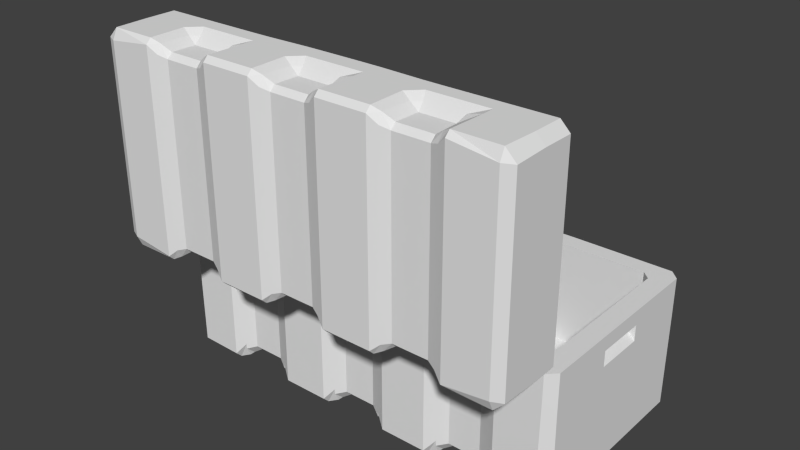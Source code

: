 # Source: Crate.blend  (saved by Blender 2.62.0; exported with 4.5.12 LTS)
import bpy
from mathutils import Matrix  # noqa: F401  (used for matrix-valued properties, if any)

bpy.ops.wm.read_factory_settings(use_empty=True)
scene = bpy.context.scene
scene.name = 'Scene'

# ---- collections
col_collection_1 = bpy.data.collections.new('Collection 1'); scene.collection.children.link(col_collection_1)

# ---- world
world_world = bpy.data.worlds.new('World'); scene.world = world_world
world_world.color = (0.05088, 0.05088, 0.05088)
world_world.use_sun_shadow = False
world_world.sun_shadow_jitter_overblur = 0.0
world_world.cycles.sampling_method = 'MANUAL'
world_world.cycles.sample_map_resolution = 256

# ---- meshes
me_cube_001 = bpy.data.meshes.new('Cube.001')
me_cube_001.from_pydata([(-1.529, 2.025, 0.113), (-1.498, 2.025, 0.1437), (-1.931, 2.025, 0.113), (-1.931, 2.025, 0.113), (-1.529, 2.025, -0.002268), (-1.931, 2.025, -0.002268), (-0.952, 2.025, 0.113), (-0.9213, 2.025, 0.1437), (-1.385, 2.025, 0.1437), (-1.354, 2.025, 0.113), (-0.952, 2.025, -0.002268), (-1.354, 2.025, -0.002268), (-0.3809, 2.025, 0.1077), (-0.3448, 2.025, 0.1437), (-0.8083, 2.025, 0.1437), (-0.7776, 2.025, 0.1111), (-0.3809, 2.025, -0.01838), (-0.7776, 2.025, -0.004224), (0.1957, 2.025, 0.1056), (0.2318, 2.025, 0.1437), (-0.2318, 2.025, 0.1437), (-0.1957, 2.025, 0.1056), (0.1957, 2.025, -0.02041), (-0.1957, 2.025, -0.02041), (0.7776, 2.025, 0.1111), (0.8083, 2.025, 0.1437), (0.3448, 2.025, 0.1437), (0.3809, 2.025, 0.1077), (0.7776, 2.025, -0.004224), (0.3809, 2.025, -0.01838), (1.354, 2.025, 0.113), (1.385, 2.025, 0.1437), (0.9213, 2.025, 0.1437), (0.952, 2.025, 0.113), (1.354, 2.025, -0.002268), (0.952, 2.025, -0.002268), (1.931, 2.025, 0.113), (1.931, 2.025, 0.113), (1.498, 2.025, 0.1437), (1.529, 2.025, 0.113), (1.931, 2.025, -0.002268), (1.529, 2.025, -0.002268), (-1.529, 0.025, -0.002268), (-1.931, 0.025, -0.002268), (-1.498, 0.025, 0.1437), (-1.529, 0.025, 0.113), (-1.931, 0.025, 0.113), (-1.931, 0.025, 0.113), (-0.952, 0.025, -0.002268), (-1.354, 0.025, -0.002268), (-0.9213, 0.025, 0.1437), (-0.9486, 0.025, 0.113), (-1.358, 0.025, 0.113), (-1.385, 0.025, 0.1437), (-0.3755, 0.025, -0.002268), (-0.7776, 0.025, -0.002268), (-0.3448, 0.025, 0.1437), (-0.3755, 0.025, 0.113), (-0.7776, 0.025, 0.113), (-0.8083, 0.025, 0.1437), (0.201, 0.025, -0.002268), (-0.201, 0.025, -0.002268), (0.2318, 0.025, 0.1437), (0.2045, 0.025, 0.113), (-0.2045, 0.025, 0.113), (-0.2318, 0.025, 0.1437), (0.7776, 0.025, -0.002268), (0.3755, 0.025, -0.002268), (0.8083, 0.025, 0.1437), (0.7776, 0.025, 0.113), (0.3755, 0.025, 0.113), (0.3448, 0.025, 0.1437), (1.354, 0.025, -0.002268), (0.952, 0.025, -0.002268), (1.385, 0.025, 0.1437), (1.358, 0.025, 0.113), (0.9486, 0.025, 0.113), (0.9213, 0.025, 0.1437), (1.931, 0.025, -0.002268), (1.529, 0.025, -0.002268), (1.931, 0.025, 0.113), (1.931, 0.025, 0.113), (1.529, 0.025, 0.113), (1.498, 0.025, 0.1437), (-2.018, 1.938, 0.113), (-2.018, 1.938, 0.113), (-2.018, 0.1122, 0.113), (-2.018, 0.1122, 0.113), (-2.018, 1.938, -0.002268), (-2.018, 0.1122, -0.002268), (2.018, 0.1122, 0.113), (2.018, 0.1122, 0.113), (2.018, 1.938, 0.113), (2.018, 1.938, 0.113), (2.018, 0.1122, -0.002268), (2.018, 1.938, -0.002268), (1.324, 0.1754, 0.5877), (0.9818, 0.1754, 0.5877), (0.9818, 1.875, 0.5877), (1.324, 1.875, 0.5877), (0.1713, 0.1754, 0.5877), (-0.1713, 0.1754, 0.5877), (-0.1713, 1.875, 0.5877), (0.1713, 1.875, 0.5877), (-0.9818, 0.1754, 0.5877), (-1.324, 0.1754, 0.5877), (-1.324, 1.875, 0.5877), (-0.9818, 1.875, 0.5877), (1.324, 0.1275, 0.5397), (1.316, 0.1275, 0.3044), (0.9903, 0.1275, 0.3044), (0.9818, 0.1275, 0.5397), (0.1713, 0.1275, 0.5397), (0.1628, 0.1275, 0.3044), (-0.1628, 0.1275, 0.3044), (-0.1713, 0.1275, 0.5397), (-0.9818, 0.1275, 0.5397), (-0.9903, 0.1275, 0.3044), (-1.316, 0.1275, 0.3044), (-1.324, 0.1275, 0.5397), (1.316, 1.923, 0.3044), (1.324, 1.923, 0.5397), (0.9818, 1.923, 0.5397), (0.9903, 1.923, 0.3044), (0.1628, 1.923, 0.3044), (0.1713, 1.923, 0.5397), (-0.1713, 1.923, 0.5397), (-0.1628, 1.923, 0.3044), (-0.9903, 1.923, 0.3044), (-0.9818, 1.923, 0.5397), (-1.324, 1.923, 0.5397), (-1.316, 1.923, 0.3044), (1.407, 0.1464, 0.6211), (1.407, 1.904, 0.6211), (1.407, 1.904, 0.6211), (1.407, 0.1464, 0.6211), (0.8993, 1.904, 0.6211), (0.8993, 0.1464, 0.6211), (0.8993, 0.1464, 0.6211), (0.8993, 1.904, 0.6211), (0.2538, 0.1464, 0.6211), (0.2538, 1.904, 0.6211), (0.2538, 1.904, 0.6211), (0.2538, 0.1464, 0.6211), (-0.2538, 1.904, 0.6211), (-0.2538, 0.1464, 0.6211), (-0.2538, 0.1464, 0.6211), (-0.2538, 1.904, 0.6211), (-0.8993, 0.1464, 0.6211), (-0.8993, 1.904, 0.6211), (-0.8993, 1.904, 0.6211), (-0.8993, 0.1464, 0.6211), (-1.407, 1.904, 0.6211), (-1.407, 0.1464, 0.6211), (-1.407, 0.1464, 0.6211), (-1.407, 1.904, 0.6211), (1.415, 0.06479, 0.574), (1.41, 0.07187, 0.2826), (0.8963, 0.07187, 0.2826), (0.8916, 0.06479, 0.574), (0.2615, 0.06479, 0.574), (0.2567, 0.07187, 0.2826), (-0.2567, 0.07187, 0.2826), (-0.2615, 0.06479, 0.574), (-0.8916, 0.06479, 0.574), (-0.8963, 0.07187, 0.2826), (-1.41, 0.07187, 0.2826), (-1.415, 0.06479, 0.574), (1.399, 1.962, 0.5591), (1.404, 1.969, 0.2866), (1.41, 1.978, 0.2826), (1.415, 1.985, 0.574), (0.8916, 1.985, 0.574), (0.8963, 1.978, 0.2826), (0.2567, 1.978, 0.2826), (0.2615, 1.985, 0.574), (-0.2615, 1.985, 0.574), (-0.2567, 1.978, 0.2826), (-0.8963, 1.978, 0.2826), (-0.8916, 1.985, 0.574), (-1.415, 1.985, 0.574), (-1.41, 1.978, 0.2826), (0.9655, 0.07624, 0.2241), (1.341, 0.07624, 0.2241), (1.341, 0.07624, 0.2241), (0.9655, 0.07624, 0.2241), (-0.1876, 0.07624, 0.2241), (0.1876, 0.07624, 0.2241), (0.1876, 0.07624, 0.2241), (-0.1876, 0.07624, 0.2241), (-0.9655, 0.07624, 0.2241), (-1.341, 0.07624, 0.2241), (1.341, 1.974, 0.2241), (0.9655, 1.974, 0.2241), (0.9655, 1.974, 0.2241), (1.341, 1.974, 0.2241), (0.1876, 1.974, 0.2241), (-0.1876, 1.974, 0.2241), (-0.1876, 1.974, 0.2241), (0.1876, 1.974, 0.2241), (-1.341, 1.974, 0.2241), (-1.341, 1.974, 0.2241), (-0.9655, 1.974, 0.2241), (-1.498, 2.025, 0.2567), (-1.489, 2.025, 0.6064), (-1.918, 2.025, 0.6079), (-1.931, 2.025, 0.2875), (-0.3448, 2.025, 0.2567), (-0.3362, 2.025, 0.6064), (-0.8168, 2.025, 0.6064), (-0.8083, 2.025, 0.2567), (0.8083, 2.025, 0.2567), (0.8168, 2.025, 0.6064), (0.3362, 2.025, 0.6064), (0.3448, 2.025, 0.2567), (1.931, 2.025, 0.2875), (1.918, 2.025, 0.6079), (1.489, 2.025, 0.6064), (1.498, 2.025, 0.2567), (-1.489, 0.025, 0.6064), (-1.498, 0.025, 0.2567), (-1.931, 0.025, 0.2875), (-1.918, 0.025, 0.6079), (-0.3362, 0.025, 0.6064), (-0.3448, 0.025, 0.2567), (-0.8083, 0.025, 0.2567), (-0.8168, 0.025, 0.6064), (0.8168, 0.025, 0.6064), (0.8083, 0.025, 0.2567), (0.3448, 0.025, 0.2567), (0.3362, 0.025, 0.6064), (1.918, 0.025, 0.6079), (1.931, 0.025, 0.2875), (1.498, 0.025, 0.2567), (1.489, 0.025, 0.6064), (-2.018, 1.938, 0.2875), (-2.018, 1.925, 0.6079), (-2.018, 0.125, 0.6079), (-2.018, 0.1122, 0.2875), (2.018, 0.1122, 0.2875), (2.018, 0.125, 0.6079), (2.018, 1.925, 0.6079), (2.018, 1.938, 0.2875), (-1.489, 0.07297, 0.6544), (-1.918, 0.125, 0.6544), (-1.918, 1.925, 0.6544), (-1.489, 1.977, 0.6544), (-0.3362, 0.07297, 0.6544), (-0.8168, 0.07297, 0.6544), (-0.8168, 1.977, 0.6544), (-0.3362, 1.977, 0.6544), (0.8168, 0.07297, 0.6544), (0.3362, 0.07297, 0.6544), (0.3362, 1.977, 0.6544), (0.8168, 1.977, 0.6544), (1.918, 0.125, 0.6544), (1.489, 0.07297, 0.6544), (1.489, 1.977, 0.6544), (1.918, 1.925, 0.6544), (1.838, 0.2284, -0.002423), (1.838, 1.822, -0.002423), (-1.838, 1.822, -0.002423), (-1.838, 0.2284, -0.002423), (1.759, 0.1523, -0.002423), (1.393, 0.1523, -0.002423), (1.234, 0.1523, -0.002423), (0.8673, 0.1523, -0.002423), (0.7084, 0.1523, -0.002423), (0.3421, 0.1523, -0.002423), (0.1831, 0.1523, -0.002423), (-0.1831, 0.1523, -0.002423), (-0.3421, 0.1523, -0.002423), (-0.7084, 0.1523, -0.002423), (-0.8673, 0.1523, -0.002423), (-1.234, 0.1523, -0.002423), (-1.393, 0.1523, -0.002423), (-1.759, 0.1523, -0.002423), (1.759, 1.898, -0.002423), (1.393, 1.898, -0.002423), (1.234, 1.898, -0.002423), (0.8673, 1.898, -0.002423), (0.7084, 1.898, -0.004245), (0.347, 1.898, -0.01742), (0.1783, 1.898, -0.01931), (-0.1783, 1.898, -0.01931), (-0.347, 1.898, -0.01742), (-0.7084, 1.898, -0.004245), (-0.8673, 1.898, -0.002423), (-1.234, 1.898, -0.002423), (-1.393, 1.898, -0.002423), (-1.759, 1.898, -0.002423), (-1.234, 1.898, 0.2252), (-1.393, 1.898, 0.2252), (-0.8673, 1.898, 0.2252), (-0.7084, 1.898, 0.2234), (-0.347, 1.898, 0.2102), (-0.1783, 1.898, 0.2083), (0.347, 1.898, 0.2102), (0.1783, 1.898, 0.2083), (0.8673, 1.898, 0.2252), (0.7084, 1.898, 0.2234), (1.393, 1.898, 0.2252), (1.234, 1.898, 0.2252), (-1.234, 0.1523, 0.2252), (-1.393, 0.1523, 0.2252), (-0.8673, 0.1523, 0.2252), (-0.7084, 0.1523, 0.2252), (-0.3421, 0.1523, 0.2252), (-0.1831, 0.1523, 0.2252), (0.3421, 0.1523, 0.2252), (0.1831, 0.1523, 0.2252), (0.7084, 0.1523, 0.2252), (0.8673, 0.1523, 0.2252), (1.393, 0.1523, 0.2252), (1.234, 0.1523, 0.2252), (-1.838, 1.822, 0.2252), (-1.759, 1.898, 0.2252), (-1.759, 0.1523, 0.2252), (-1.838, 0.2284, 0.2252), (1.759, 1.898, 0.2252), (1.838, 1.822, 0.2252), (1.759, 0.1523, 0.2252), (1.838, 0.2284, 0.2252), (1.354, -0.025, -0.002268), (1.359, -0.025, 0.06299), (-0.952, -0.025, -0.002268), (-1.354, -0.025, -0.002268), (-0.9476, -0.025, 0.06299), (-1.359, -0.025, 0.06299), (-0.201, -0.025, -0.002268), (-0.2055, -0.025, 0.06299), (0.201, -0.025, -0.002268), (0.2055, -0.025, 0.06299), (0.9476, -0.025, 0.06299), (0.952, -0.025, -0.002268), (-0.952, 0.025, -0.02535), (-1.354, 0.025, -0.02535), (0.201, 0.025, -0.02535), (-0.201, 0.025, -0.02535), (1.354, 0.025, -0.02535), (0.952, 0.025, -0.02535)], [(200, 201), (152, 155)], [(201, 203, 181), (210, 202, 178), (198, 207, 177), (214, 199, 174), (194, 211, 173), (218, 195, 170), (220, 191, 166), (190, 225, 165), (224, 189, 162), (188, 229, 161), (228, 185, 158), (184, 233, 157), (0, 9, 11, 4), (17, 10, 6, 15), (23, 16, 12, 21), (29, 22, 18, 27), (35, 28, 24, 33), (41, 34, 30, 39), (52, 45, 42, 49), (58, 51, 48, 55), (64, 57, 54, 61), (70, 63, 60, 67), (76, 69, 66, 73), (82, 75, 72, 79), (84, 3, 5, 88), (89, 43, 46, 87), (95, 40, 36, 93), (90, 81, 78, 94), (203, 201, 8, 1), (202, 210, 14, 7), (207, 198, 20, 13), (199, 214, 26, 19), (211, 194, 32, 25), (195, 218, 38, 31), (191, 220, 44, 53), (225, 190, 50, 59), (189, 224, 56, 65), (229, 188, 62, 71), (185, 228, 68, 77), (233, 184, 74, 83), (206, 2, 85, 235), (238, 86, 47, 221), (242, 92, 37, 215), (232, 80, 91, 239), (246, 155, 180, 204), (209, 179, 150, 249), (250, 147, 176, 208), (213, 175, 142, 253), (254, 139, 172, 212), (217, 171, 134, 257), (219, 167, 154, 243), (248, 151, 164, 226), (223, 163, 146, 247), (252, 143, 160, 230), (227, 159, 138, 251), (256, 135, 156, 234), (245, 205, 236), (244, 237, 222), (255, 231, 240), (258, 241, 216), (0, 4, 5, 3), (9, 0, 1, 8), (11, 9, 6, 10), (15, 6, 7, 14), (17, 15, 12, 16), (21, 12, 13, 20), (23, 21, 18, 22), (27, 18, 19, 26), (29, 27, 24, 28), (33, 24, 25, 32), (35, 33, 30, 34), (39, 30, 31, 38), (41, 39, 36, 40), (42, 45, 46, 43), (45, 52, 53, 44), (58, 55, 54, 57), (51, 58, 59, 50), (57, 64, 65, 56), (70, 67, 66, 69), (63, 70, 71, 62), (69, 76, 77, 68), (82, 79, 78, 81), (75, 82, 83, 74), (84, 88, 89, 87), (95, 93, 90, 94), (108, 96, 97, 111), (112, 100, 101, 115), (116, 104, 105, 119), (99, 121, 122, 98), (103, 125, 126, 102), (107, 129, 130, 106), (96, 132, 133, 99), (137, 97, 98, 136), (100, 140, 141, 103), (145, 101, 102, 144), (104, 148, 149, 107), (153, 105, 106, 152), (168, 133, 134, 171), (110, 182, 183, 109), (185, 77, 74, 184), (114, 186, 187, 113), (189, 65, 62, 188), (193, 123, 120, 192), (192, 169, 170, 195), (32, 194, 195, 31), (197, 127, 124, 196), (20, 198, 199, 19), (181, 203, 204, 180), (203, 1, 2, 206), (177, 207, 208, 176), (14, 210, 207, 13), (210, 178, 179, 209), (173, 211, 212, 172), (26, 214, 211, 25), (214, 174, 175, 213), (38, 218, 215, 37), (218, 170, 171, 217), (220, 166, 167, 219), (44, 220, 221, 47), (224, 162, 163, 223), (225, 59, 56, 224), (165, 225, 226, 164), (228, 158, 159, 227), (229, 71, 68, 228), (161, 229, 230, 160), (233, 83, 80, 232), (157, 233, 234, 156), (206, 235, 236, 205), (235, 85, 86, 238), (238, 221, 222, 237), (232, 239, 240, 231), (92, 242, 239, 91), (242, 215, 216, 241), (219, 243, 244, 222), (155, 246, 243, 154), (245, 236, 237, 244), (246, 204, 205, 245), (248, 226, 223, 247), (147, 250, 247, 146), (249, 150, 151, 248), (209, 249, 250, 208), (252, 230, 227, 251), (139, 254, 251, 138), (253, 142, 143, 252), (213, 253, 254, 212), (256, 234, 231, 255), (255, 240, 241, 258), (257, 134, 135, 256), (217, 257, 258, 216), (1, 0, 3, 2), (7, 6, 9, 8), (13, 12, 15, 14), (19, 18, 21, 20), (25, 24, 27, 26), (31, 30, 33, 32), (37, 36, 39, 38), (45, 44, 47, 46), (51, 50, 53, 52), (57, 56, 59, 58), (63, 62, 65, 64), (69, 68, 71, 70), (75, 74, 77, 76), (81, 80, 83, 82), (97, 96, 99, 98), (101, 100, 103, 102), (105, 104, 107, 106), (109, 108, 111, 110), (113, 112, 115, 114), (117, 116, 119, 118), (121, 120, 123, 122), (125, 124, 127, 126), (129, 128, 131, 130), (169, 168, 171, 170), (204, 203, 206, 205), (208, 207, 210, 209), (212, 211, 214, 213), (216, 215, 218, 217), (220, 219, 222, 221), (224, 223, 226, 225), (228, 227, 230, 229), (232, 231, 234, 233), (236, 235, 238, 237), (240, 239, 242, 241), (244, 243, 246, 245), (248, 247, 250, 249), (252, 251, 254, 253), (256, 255, 258, 257), (122, 123, 173, 172), (123, 194, 173), (98, 122, 172, 136), (120, 121, 171, 170), (99, 134, 171, 121), (120, 170, 192), (103, 142, 175, 125), (124, 125, 175, 174), (124, 174, 196, 199), (126, 127, 177, 176), (102, 126, 176, 147), (127, 197, 177), (107, 150, 179, 129), (7, 8, 201, 202), (128, 202, 201, 131), (128, 178, 202), (128, 129, 179, 178), (130, 131, 181, 180), (131, 201, 181), (106, 130, 180, 155), (104, 116, 164, 151), (116, 117, 165, 164), (50, 190, 191, 53), (117, 118, 191, 190), (117, 190, 165), (118, 166, 191), (118, 119, 167, 166), (105, 154, 167, 119), (114, 115, 163, 162), (114, 162, 186), (101, 146, 163, 115), (100, 112, 160, 143), (112, 113, 161, 160), (113, 187, 161), (110, 111, 159, 158), (97, 138, 159, 111), (110, 158, 182), (108, 109, 157, 156), (96, 108, 156, 135), (109, 184, 183, 157), (95, 94, 259, 260), (89, 88, 261, 262), (78, 79, 264, 263), (72, 73, 266, 265), (66, 67, 268, 267), (60, 61, 270, 269), (54, 55, 272, 271), (48, 49, 274, 273), (42, 43, 276, 275), (41, 40, 277, 278), (35, 34, 279, 280), (29, 28, 281, 282), (23, 22, 283, 284), (17, 16, 285, 286), (11, 10, 287, 288), (5, 4, 289, 290), (94, 78, 263, 259), (40, 95, 260, 277), (43, 89, 262, 276), (88, 5, 290, 261), (79, 72, 265, 264), (73, 66, 267, 266), (67, 60, 269, 268), (61, 54, 271, 270), (55, 48, 273, 272), (49, 42, 275, 274), (34, 41, 278, 279), (28, 35, 280, 281), (22, 29, 282, 283), (16, 23, 284, 285), (10, 17, 286, 287), (4, 11, 288, 289), (289, 288, 291, 292), (287, 286, 294, 293), (285, 284, 296, 295), (283, 282, 297, 298), (281, 280, 299, 300), (279, 278, 301, 302), (274, 275, 304, 303), (272, 273, 305, 306), (270, 271, 307, 308), (268, 269, 310, 309), (266, 267, 311, 312), (264, 265, 314, 313), (261, 290, 316, 315), (276, 262, 318, 317), (277, 260, 320, 319), (259, 263, 321, 322), (290, 289, 292, 316), (288, 287, 293, 291), (286, 285, 295, 294), (284, 283, 298, 296), (282, 281, 300, 297), (280, 279, 302, 299), (278, 277, 319, 301), (275, 276, 317, 304), (273, 274, 303, 305), (271, 272, 306, 307), (269, 270, 308, 310), (267, 268, 309, 311), (265, 266, 312, 314), (263, 264, 313, 321), (262, 261, 315, 318), (260, 259, 322, 320), (315, 316, 317, 318), (316, 292, 304, 317), (292, 291, 303, 304), (291, 293, 305, 303), (293, 294, 306, 305), (294, 295, 307, 306), (295, 296, 308, 307), (296, 298, 310, 308), (298, 297, 309, 310), (297, 300, 311, 309), (300, 299, 312, 311), (299, 302, 314, 312), (302, 301, 313, 314), (301, 319, 321, 313), (319, 320, 322, 321), (72, 75, 324, 323), (51, 52, 328, 327), (64, 61, 329, 330), (48, 51, 327, 325), (60, 63, 332, 331), (75, 76, 333, 324), (63, 64, 330, 332), (52, 49, 326, 328), (76, 73, 334, 333), (333, 334, 323, 324), (330, 329, 331, 332), (328, 326, 325, 327), (49, 48, 335, 336), (61, 60, 337, 338), (73, 72, 339, 340), (323, 334, 340, 339), (72, 323, 339), (73, 340, 334), (329, 338, 337, 331), (61, 338, 329), (60, 331, 337), (325, 326, 336, 335), (48, 325, 335), (49, 336, 326)])
_uv = me_cube_001.uv_layers.new(name='UVMap')
_uv.uv.foreach_set('vector', [0.7357, 0.4577, 0.7321, 0.4774, 0.7287, 0.4661, 0.732, 0.3943, 0.7357, 0.4125, 0.7286, 0.4042, 0.7356, 0.3187, 0.7319, 0.3385, 0.7286, 0.3272, 0.7319, 0.2554, 0.7356, 0.2735, 0.7285, 0.2653, 0.7355, 0.1798, 0.7318, 0.1995, 0.7284, 0.1882, 0.7317, 0.1164, 0.7355, 0.1346, 0.7284, 0.1264, 0.6348, 0.5382, 0.6306, 0.5186, 0.6381, 0.5262, 0.6279, 0.4798, 0.6299, 0.4669, 0.6344, 0.4731, 0.6266, 0.4189, 0.6224, 0.3993, 0.6298, 0.4069, 0.6197, 0.3605, 0.6217, 0.3476, 0.6262, 0.3538, 0.6184, 0.2996, 0.6142, 0.28, 0.6216, 0.2876, 0.6115, 0.2412, 0.6134, 0.2283, 0.6179, 0.2345, 0.7495, 0.481, 0.7495, 0.46, 0.7635, 0.4599, 0.7635, 0.4809, 0.7636, 0.3904, 0.7634, 0.4114, 0.7494, 0.4115, 0.7497, 0.3905, 0.7656, 0.3203, 0.7653, 0.3426, 0.75, 0.3427, 0.7503, 0.3204, 0.7652, 0.2508, 0.7655, 0.2731, 0.7502, 0.2732, 0.75, 0.2509, 0.7632, 0.182, 0.7635, 0.203, 0.7495, 0.2031, 0.7492, 0.1821, 0.7632, 0.1125, 0.7632, 0.1336, 0.7492, 0.1337, 0.7492, 0.1126, 0.6166, 0.5234, 0.6178, 0.541, 0.6039, 0.5408, 0.6027, 0.5227, 0.6124, 0.4633, 0.6136, 0.481, 0.5998, 0.4811, 0.5986, 0.463, 0.6083, 0.4041, 0.6095, 0.4217, 0.5957, 0.4215, 0.5945, 0.4034, 0.6042, 0.344, 0.6054, 0.3617, 0.5916, 0.3618, 0.5903, 0.3438, 0.6001, 0.2848, 0.6013, 0.3025, 0.5875, 0.3022, 0.5862, 0.2841, 0.596, 0.2247, 0.5972, 0.2424, 0.5834, 0.2425, 0.5821, 0.2245, 0.8243, 0.5406, 0.824, 0.5296, 0.838, 0.5296, 0.8383, 0.5406, 0.8388, 0.7621, 0.8385, 0.7723, 0.8245, 0.7723, 0.8248, 0.7622, 0.7627, 0.05227, 0.7631, 0.06411, 0.7491, 0.06419, 0.7487, 0.05235, 0.5939, 0.1686, 0.5931, 0.1832, 0.5792, 0.1829, 0.5801, 0.1683, 0.7321, 0.4774, 0.7357, 0.4577, 0.7458, 0.4637, 0.7458, 0.4773, 0.7357, 0.4125, 0.732, 0.3943, 0.7457, 0.3942, 0.7457, 0.4079, 0.7319, 0.3385, 0.7356, 0.3187, 0.7456, 0.3248, 0.7456, 0.3384, 0.7356, 0.2735, 0.7319, 0.2554, 0.7456, 0.2553, 0.7456, 0.2689, 0.7318, 0.1995, 0.7355, 0.1798, 0.7455, 0.1858, 0.7455, 0.1994, 0.7355, 0.1346, 0.7317, 0.1164, 0.7455, 0.1164, 0.7455, 0.13, 0.6306, 0.5186, 0.6348, 0.5382, 0.6213, 0.5379, 0.6204, 0.5263, 0.6299, 0.4669, 0.6279, 0.4798, 0.6171, 0.4783, 0.6163, 0.4666, 0.6224, 0.3993, 0.6266, 0.4189, 0.613, 0.4186, 0.6122, 0.407, 0.6217, 0.3476, 0.6197, 0.3605, 0.6089, 0.359, 0.6081, 0.3473, 0.6142, 0.28, 0.6184, 0.2996, 0.6048, 0.2993, 0.604, 0.2877, 0.6134, 0.2283, 0.6115, 0.2412, 0.6007, 0.2397, 0.5999, 0.228, 0.344, 0.5431, 0.3652, 0.5431, 0.3655, 0.5541, 0.3443, 0.5541, 0.3448, 0.7757, 0.366, 0.7756, 0.3657, 0.7858, 0.3445, 0.7859, 0.7275, 0.05248, 0.7487, 0.05235, 0.7491, 0.06419, 0.728, 0.06432, 0.614, 0.1836, 0.5931, 0.1832, 0.5939, 0.1686, 0.6149, 0.169, 0.7856, 0.2924, 0.7756, 0.3012, 0.7765, 0.2913, 0.7856, 0.2865, 0.633, 0.5831, 0.6396, 0.5838, 0.6426, 0.5949, 0.633, 0.5913, 0.4492, 0.5052, 0.4392, 0.5141, 0.4402, 0.5042, 0.4493, 0.4994, 0.6234, 0.5831, 0.63, 0.5838, 0.633, 0.5949, 0.6234, 0.5913, 0.694, 0.5354, 0.684, 0.5443, 0.6849, 0.5344, 0.694, 0.5296, 0.2906, 0.5807, 0.2964, 0.5776, 0.3051, 0.5852, 0.2952, 0.5876, 0.6768, 0.5383, 0.673, 0.5279, 0.6799, 0.522, 0.6833, 0.5353, 0.5069, 0.7366, 0.517, 0.7277, 0.516, 0.7377, 0.5069, 0.7425, 0.6685, 0.419, 0.6648, 0.4086, 0.6717, 0.4027, 0.6751, 0.416, 0.7517, 0.7668, 0.7617, 0.7579, 0.7608, 0.7678, 0.7517, 0.7726, 0.6603, 0.2997, 0.6565, 0.2893, 0.6635, 0.2834, 0.6669, 0.2967, 0.186, 0.7803, 0.196, 0.7714, 0.1951, 0.7813, 0.186, 0.7861, 0.8376, 0.2988, 0.8377, 0.2867, 0.8498, 0.2989, 0.837, 0.5174, 0.8491, 0.5175, 0.837, 0.5296, 0.134, 0.7738, 0.1339, 0.786, 0.1218, 0.7738, 0.1346, 0.5552, 0.1225, 0.5552, 0.1347, 0.5431, 0.7495, 0.481, 0.7635, 0.4809, 0.7635, 0.5294, 0.7495, 0.5294, 0.7495, 0.46, 0.7495, 0.481, 0.7458, 0.4773, 0.7458, 0.4637, 0.7635, 0.4599, 0.7495, 0.46, 0.7494, 0.4115, 0.7634, 0.4114, 0.7497, 0.3905, 0.7494, 0.4115, 0.7457, 0.4079, 0.7457, 0.3942, 0.7636, 0.3904, 0.7497, 0.3905, 0.75, 0.3427, 0.7653, 0.3426, 0.7503, 0.3204, 0.75, 0.3427, 0.7456, 0.3384, 0.7456, 0.3248, 0.7656, 0.3203, 0.7503, 0.3204, 0.7502, 0.2732, 0.7655, 0.2731, 0.75, 0.2509, 0.7502, 0.2732, 0.7456, 0.2689, 0.7456, 0.2553, 0.7652, 0.2508, 0.75, 0.2509, 0.7495, 0.2031, 0.7635, 0.203, 0.7492, 0.1821, 0.7495, 0.2031, 0.7455, 0.1994, 0.7455, 0.1858, 0.7632, 0.182, 0.7492, 0.1821, 0.7492, 0.1337, 0.7632, 0.1336, 0.7492, 0.1126, 0.7492, 0.1337, 0.7455, 0.13, 0.7455, 0.1164, 0.7632, 0.1125, 0.7492, 0.1126, 0.7491, 0.06419, 0.7631, 0.06411, 0.6039, 0.5408, 0.6178, 0.541, 0.6207, 0.5826, 0.6068, 0.5823, 0.6178, 0.541, 0.6166, 0.5234, 0.6204, 0.5263, 0.6213, 0.5379, 0.6124, 0.4633, 0.5986, 0.463, 0.5957, 0.4215, 0.6095, 0.4217, 0.6136, 0.481, 0.6124, 0.4633, 0.6163, 0.4666, 0.6171, 0.4783, 0.6095, 0.4217, 0.6083, 0.4041, 0.6122, 0.407, 0.613, 0.4186, 0.6042, 0.344, 0.5903, 0.3438, 0.5875, 0.3022, 0.6013, 0.3025, 0.6054, 0.3617, 0.6042, 0.344, 0.6081, 0.3473, 0.6089, 0.359, 0.6013, 0.3025, 0.6001, 0.2848, 0.604, 0.2877, 0.6048, 0.2993, 0.596, 0.2247, 0.5821, 0.2245, 0.5792, 0.1829, 0.5931, 0.1832, 0.5972, 0.2424, 0.596, 0.2247, 0.5999, 0.228, 0.6007, 0.2397, 0.8243, 0.5406, 0.8383, 0.5406, 0.8388, 0.7621, 0.8248, 0.7622, 0.6102, 0.05227, 0.624, 0.05257, 0.5939, 0.1686, 0.5801, 0.1683, 0.206, 0.7737, 0.2061, 0.7679, 0.2477, 0.768, 0.2477, 0.7739, 0.7717, 0.7603, 0.7717, 0.7544, 0.8134, 0.7546, 0.8133, 0.7604, 0.527, 0.7301, 0.527, 0.7242, 0.5686, 0.7244, 0.5686, 0.7302, 0.6908, 0.1353, 0.6969, 0.136, 0.6969, 0.1773, 0.6909, 0.1766, 0.691, 0.2742, 0.697, 0.2749, 0.6971, 0.3162, 0.691, 0.3155, 0.6911, 0.4132, 0.6971, 0.4139, 0.6972, 0.4552, 0.6911, 0.4545, 0.2061, 0.7679, 0.196, 0.7714, 0.1967, 0.558, 0.2067, 0.5616, 0.2577, 0.7716, 0.2477, 0.768, 0.2483, 0.5617, 0.2583, 0.5582, 0.7717, 0.7544, 0.7617, 0.7579, 0.7624, 0.5445, 0.7724, 0.5481, 0.8234, 0.7581, 0.8134, 0.7546, 0.814, 0.5482, 0.824, 0.5447, 0.527, 0.7242, 0.517, 0.7277, 0.5176, 0.5143, 0.5276, 0.5179, 0.5786, 0.7279, 0.5686, 0.7244, 0.5692, 0.518, 0.5792, 0.5145, 0.2996, 0.5764, 0.3051, 0.5852, 0.3051, 0.5852, 0.2964, 0.5776, 0.6245, 0.2744, 0.6142, 0.28, 0.6115, 0.2412, 0.6221, 0.2407, 0.6142, 0.28, 0.604, 0.2877, 0.6007, 0.2397, 0.6115, 0.2412, 0.6327, 0.3937, 0.6224, 0.3993, 0.6197, 0.3605, 0.6304, 0.36, 0.6224, 0.3993, 0.6122, 0.407, 0.6089, 0.359, 0.6197, 0.3605, 0.7355, 0.1798, 0.7255, 0.1761, 0.7255, 0.1369, 0.7355, 0.1346, 0.3672, 0.5563, 0.3662, 0.5486, 0.3672, 0.5478, 0.3672, 0.5563, 0.7455, 0.1858, 0.7355, 0.1798, 0.7355, 0.1346, 0.7455, 0.13, 0.7356, 0.3187, 0.7256, 0.315, 0.7256, 0.2758, 0.7356, 0.2735, 0.7456, 0.3248, 0.7356, 0.3187, 0.7356, 0.2735, 0.7456, 0.2689, 0.7287, 0.4661, 0.7321, 0.4774, 0.6896, 0.4766, 0.6934, 0.467, 0.7321, 0.4774, 0.7458, 0.4773, 0.7495, 0.5294, 0.7284, 0.5296, 0.7286, 0.3272, 0.7319, 0.3385, 0.6895, 0.3377, 0.6932, 0.3281, 0.7457, 0.3942, 0.732, 0.3943, 0.7319, 0.3385, 0.7456, 0.3384, 0.732, 0.3943, 0.7286, 0.4042, 0.6933, 0.404, 0.6896, 0.3956, 0.7284, 0.1882, 0.7318, 0.1995, 0.6894, 0.1988, 0.6931, 0.1891, 0.7456, 0.2553, 0.7319, 0.2554, 0.7318, 0.1995, 0.7455, 0.1994, 0.7319, 0.2554, 0.7285, 0.2653, 0.6932, 0.2651, 0.6894, 0.2567, 0.7455, 0.1164, 0.7317, 0.1164, 0.728, 0.06432, 0.7491, 0.06419, 0.7317, 0.1164, 0.7284, 0.1264, 0.6931, 0.1261, 0.6893, 0.1177, 0.6348, 0.5382, 0.6381, 0.5262, 0.673, 0.5279, 0.6768, 0.5383, 0.6213, 0.5379, 0.6348, 0.5382, 0.6416, 0.5831, 0.6207, 0.5826, 0.6266, 0.4189, 0.6298, 0.4069, 0.6648, 0.4086, 0.6685, 0.419, 0.6299, 0.4669, 0.6163, 0.4666, 0.613, 0.4186, 0.6266, 0.4189, 0.6344, 0.4731, 0.6299, 0.4669, 0.672, 0.4687, 0.6693, 0.4738, 0.6184, 0.2996, 0.6216, 0.2876, 0.6565, 0.2893, 0.6603, 0.2997, 0.6217, 0.3476, 0.6081, 0.3473, 0.6048, 0.2993, 0.6184, 0.2996, 0.6262, 0.3538, 0.6217, 0.3476, 0.6637, 0.3494, 0.661, 0.3545, 0.6134, 0.2283, 0.5999, 0.228, 0.5931, 0.1832, 0.614, 0.1836, 0.6179, 0.2345, 0.6134, 0.2283, 0.6555, 0.2301, 0.6528, 0.2352, 0.344, 0.5431, 0.3443, 0.5541, 0.3054, 0.5558, 0.3051, 0.5432, 0.3443, 0.5541, 0.3655, 0.5541, 0.366, 0.7756, 0.3448, 0.7757, 0.3448, 0.7757, 0.3445, 0.7859, 0.3056, 0.7859, 0.3059, 0.7743, 0.614, 0.1836, 0.6149, 0.169, 0.6535, 0.169, 0.6526, 0.1857, 0.624, 0.05257, 0.645, 0.05302, 0.6149, 0.169, 0.5939, 0.1686, 0.7275, 0.05248, 0.728, 0.06432, 0.6891, 0.0661, 0.6886, 0.05253, 0.7849, 0.5294, 0.7849, 0.5236, 0.837, 0.5174, 0.837, 0.5296, 0.7756, 0.3012, 0.7856, 0.2924, 0.7849, 0.5236, 0.7749, 0.5146, 0.8376, 0.2988, 0.8498, 0.2989, 0.8491, 0.5175, 0.837, 0.5174, 0.7856, 0.2924, 0.7856, 0.2865, 0.8377, 0.2867, 0.8376, 0.2988, 0.5069, 0.7366, 0.5069, 0.7425, 0.4485, 0.7423, 0.4485, 0.7365, 0.4392, 0.5141, 0.4492, 0.5052, 0.4485, 0.7365, 0.4386, 0.7275, 0.5076, 0.5054, 0.5176, 0.5143, 0.517, 0.7277, 0.5069, 0.7366, 0.6896, 0.3956, 0.6835, 0.3949, 0.6834, 0.337, 0.6895, 0.3377, 0.7517, 0.7668, 0.7517, 0.7726, 0.6933, 0.7725, 0.6933, 0.7667, 0.684, 0.5443, 0.694, 0.5354, 0.6933, 0.7667, 0.6833, 0.7577, 0.7524, 0.5356, 0.7624, 0.5445, 0.7617, 0.7579, 0.7517, 0.7668, 0.6894, 0.2567, 0.6834, 0.256, 0.6833, 0.1981, 0.6894, 0.1988, 0.186, 0.7803, 0.186, 0.7861, 0.1339, 0.786, 0.134, 0.7738, 0.134, 0.7738, 0.1218, 0.7738, 0.1225, 0.5552, 0.1346, 0.5552, 0.1867, 0.5491, 0.1967, 0.558, 0.196, 0.7714, 0.186, 0.7803, 0.1867, 0.5432, 0.1867, 0.5491, 0.1346, 0.5552, 0.1347, 0.5431, 0.7458, 0.4773, 0.7495, 0.481, 0.7495, 0.5294, 0.7495, 0.5294, 0.7457, 0.4079, 0.7494, 0.4115, 0.7495, 0.46, 0.7458, 0.4637, 0.7456, 0.3384, 0.75, 0.3427, 0.7497, 0.3905, 0.7457, 0.3942, 0.7456, 0.2689, 0.7502, 0.2732, 0.7503, 0.3204, 0.7456, 0.3248, 0.7455, 0.1994, 0.7495, 0.2031, 0.75, 0.2509, 0.7456, 0.2553, 0.7455, 0.13, 0.7492, 0.1337, 0.7492, 0.1821, 0.7455, 0.1858, 0.7491, 0.06419, 0.7491, 0.06419, 0.7492, 0.1126, 0.7455, 0.1164, 0.6178, 0.541, 0.6213, 0.5379, 0.6207, 0.5826, 0.6207, 0.5826, 0.6136, 0.481, 0.6171, 0.4783, 0.6204, 0.5263, 0.6166, 0.5234, 0.6095, 0.4217, 0.613, 0.4186, 0.6163, 0.4666, 0.6124, 0.4633, 0.6054, 0.3617, 0.6089, 0.359, 0.6122, 0.407, 0.6083, 0.4041, 0.6013, 0.3025, 0.6048, 0.2993, 0.6081, 0.3473, 0.6042, 0.344, 0.5972, 0.2424, 0.6007, 0.2397, 0.604, 0.2877, 0.6001, 0.2848, 0.5931, 0.1832, 0.5931, 0.1832, 0.5999, 0.228, 0.596, 0.2247, 0.2477, 0.768, 0.2061, 0.7679, 0.2067, 0.5616, 0.2483, 0.5617, 0.8134, 0.7546, 0.7717, 0.7544, 0.7724, 0.5481, 0.814, 0.5482, 0.5686, 0.7244, 0.527, 0.7242, 0.5276, 0.5179, 0.5692, 0.518, 0.6221, 0.2407, 0.6504, 0.2405, 0.6528, 0.2759, 0.6245, 0.2744, 0.6304, 0.36, 0.6586, 0.3598, 0.661, 0.3952, 0.6327, 0.3937, 0.6386, 0.4793, 0.6668, 0.4791, 0.6693, 0.5145, 0.6409, 0.513, 0.6969, 0.136, 0.7255, 0.1369, 0.7255, 0.1761, 0.6969, 0.1773, 0.697, 0.2749, 0.7256, 0.2758, 0.7256, 0.315, 0.6971, 0.3162, 0.6971, 0.4139, 0.7257, 0.4147, 0.7257, 0.454, 0.6972, 0.4552, 0.3051, 0.5438, 0.2996, 0.5764, 0.2964, 0.5776, 0.3041, 0.5431, 0.6896, 0.4766, 0.7321, 0.4774, 0.7284, 0.5296, 0.6895, 0.5283, 0.6895, 0.3377, 0.7319, 0.3385, 0.732, 0.3943, 0.6896, 0.3956, 0.6894, 0.1988, 0.7318, 0.1995, 0.7319, 0.2554, 0.6894, 0.2567, 0.6891, 0.0661, 0.728, 0.06432, 0.7317, 0.1164, 0.6893, 0.1177, 0.6348, 0.5382, 0.6768, 0.5383, 0.68, 0.5826, 0.6416, 0.5831, 0.6266, 0.4189, 0.6685, 0.419, 0.672, 0.4687, 0.6299, 0.4669, 0.6184, 0.2996, 0.6603, 0.2997, 0.6637, 0.3494, 0.6217, 0.3476, 0.614, 0.1836, 0.6526, 0.1857, 0.6555, 0.2301, 0.6134, 0.2283, 0.3054, 0.5558, 0.3443, 0.5541, 0.3448, 0.7757, 0.3059, 0.7743, 0.6535, 0.169, 0.6149, 0.169, 0.645, 0.05302, 0.6832, 0.05465, 0.837, 0.5174, 0.7849, 0.5236, 0.7856, 0.2924, 0.8376, 0.2988, 0.5069, 0.7366, 0.4485, 0.7365, 0.4492, 0.5052, 0.5076, 0.5054, 0.7517, 0.7668, 0.6933, 0.7667, 0.694, 0.5354, 0.7524, 0.5356, 0.186, 0.7803, 0.134, 0.7738, 0.1346, 0.5552, 0.1867, 0.5491, 0.6969, 0.1773, 0.7255, 0.1761, 0.7284, 0.1882, 0.6931, 0.1891, 0.7255, 0.1761, 0.7355, 0.1798, 0.7284, 0.1882, 0.2483, 0.5617, 0.2483, 0.5559, 0.2593, 0.5483, 0.2583, 0.5582, 0.7255, 0.1369, 0.6969, 0.136, 0.6931, 0.1261, 0.7284, 0.1264, 0.6034, 0.5998, 0.6005, 0.5895, 0.6081, 0.5831, 0.6081, 0.5964, 0.7255, 0.1369, 0.7284, 0.1264, 0.7355, 0.1346, 0.6186, 0.5998, 0.6158, 0.5895, 0.6234, 0.5831, 0.6234, 0.5964, 0.7256, 0.2758, 0.697, 0.2749, 0.6932, 0.2651, 0.7285, 0.2653, 0.7256, 0.2758, 0.7285, 0.2653, 0.7356, 0.2735, 0.7356, 0.2735, 0.6971, 0.3162, 0.7256, 0.315, 0.7286, 0.3272, 0.6932, 0.3281, 0.4292, 0.5176, 0.4292, 0.5118, 0.4402, 0.5042, 0.4392, 0.5141, 0.7256, 0.315, 0.7356, 0.3187, 0.7286, 0.3272, 0.611, 0.5998, 0.6081, 0.5895, 0.6158, 0.5831, 0.6158, 0.5964, 0.7457, 0.4079, 0.7458, 0.4637, 0.7357, 0.4577, 0.7357, 0.4125, 0.7257, 0.4147, 0.7357, 0.4125, 0.7357, 0.4577, 0.7257, 0.454, 0.7257, 0.4147, 0.7286, 0.4042, 0.7357, 0.4125, 0.7257, 0.4147, 0.6971, 0.4139, 0.6933, 0.404, 0.7286, 0.4042, 0.6972, 0.4552, 0.7257, 0.454, 0.7287, 0.4661, 0.6934, 0.467, 0.7257, 0.454, 0.7357, 0.4577, 0.7287, 0.4661, 0.7656, 0.3047, 0.7656, 0.2989, 0.7765, 0.2913, 0.7756, 0.3012, 0.527, 0.7242, 0.527, 0.7301, 0.516, 0.7377, 0.517, 0.7277, 0.5934, 0.6139, 0.5941, 0.5853, 0.6004, 0.5831, 0.6005, 0.6185, 0.6171, 0.4783, 0.6279, 0.4798, 0.6306, 0.5186, 0.6204, 0.5263, 0.6386, 0.4793, 0.6409, 0.513, 0.6306, 0.5186, 0.6279, 0.4798, 0.6386, 0.4793, 0.6279, 0.4798, 0.6344, 0.4731, 0.6409, 0.513, 0.6381, 0.5262, 0.6306, 0.5186, 0.6409, 0.513, 0.6693, 0.5145, 0.673, 0.5279, 0.6381, 0.5262, 0.6758, 0.5116, 0.6799, 0.522, 0.673, 0.5279, 0.6693, 0.5145, 0.6327, 0.3937, 0.661, 0.3952, 0.6648, 0.4086, 0.6298, 0.4069, 0.6327, 0.3937, 0.6298, 0.4069, 0.6224, 0.3993, 0.6676, 0.3923, 0.6717, 0.4027, 0.6648, 0.4086, 0.661, 0.3952, 0.7717, 0.7544, 0.7717, 0.7603, 0.7608, 0.7678, 0.7617, 0.7579, 0.5863, 0.6139, 0.587, 0.5853, 0.5934, 0.5831, 0.5934, 0.6185, 0.6304, 0.36, 0.6197, 0.3605, 0.6262, 0.3538, 0.6245, 0.2744, 0.6528, 0.2759, 0.6565, 0.2893, 0.6216, 0.2876, 0.6594, 0.273, 0.6635, 0.2834, 0.6565, 0.2893, 0.6528, 0.2759, 0.6245, 0.2744, 0.6216, 0.2876, 0.6142, 0.28, 0.5792, 0.6139, 0.5799, 0.5853, 0.5863, 0.5831, 0.5863, 0.6185, 0.2061, 0.7679, 0.206, 0.7737, 0.1951, 0.7813, 0.196, 0.7714, 0.2977, 0.5953, 0.3051, 0.5876, 0.3051, 0.5876, 0.3051, 0.5969, 0.3554, 0.5424, 0.1339, 0.5431, 0.1479, 0.5212, 0.3413, 0.5206, 0.1324, 0.05295, 0.3539, 0.05227, 0.3399, 0.07411, 0.1465, 0.0747, 0.1233, 0.5325, 0.1231, 0.4837, 0.1385, 0.4671, 0.1386, 0.5116, 0.123, 0.4625, 0.1229, 0.4137, 0.1383, 0.4033, 0.1385, 0.4478, 0.1228, 0.3925, 0.1227, 0.3437, 0.1381, 0.3395, 0.1383, 0.384, 0.1226, 0.3225, 0.1225, 0.2736, 0.1379, 0.2758, 0.1381, 0.3202, 0.1224, 0.2524, 0.1223, 0.2036, 0.1377, 0.212, 0.1379, 0.2565, 0.1222, 0.1824, 0.122, 0.1336, 0.1375, 0.1482, 0.1377, 0.1927, 0.122, 0.1124, 0.1218, 0.06358, 0.1373, 0.08438, 0.1375, 0.1289, 0.3658, 0.4829, 0.366, 0.5318, 0.3505, 0.511, 0.3503, 0.4665, 0.3656, 0.4129, 0.3658, 0.4618, 0.3503, 0.4472, 0.3501, 0.4027, 0.3655, 0.3436, 0.3656, 0.3917, 0.3501, 0.3834, 0.35, 0.3395, 0.3653, 0.2735, 0.3654, 0.3211, 0.35, 0.319, 0.3498, 0.2757, 0.365, 0.2029, 0.3652, 0.251, 0.3497, 0.2552, 0.3496, 0.2113, 0.3648, 0.1328, 0.3649, 0.1817, 0.3495, 0.192, 0.3493, 0.1475, 0.3645, 0.06283, 0.3647, 0.1117, 0.3493, 0.1282, 0.3492, 0.08373, 0.1339, 0.5431, 0.1233, 0.5325, 0.1386, 0.5116, 0.1479, 0.5212, 0.366, 0.5318, 0.3554, 0.5424, 0.3413, 0.5206, 0.3505, 0.511, 0.1218, 0.06358, 0.1324, 0.05295, 0.1465, 0.0747, 0.1373, 0.08438, 0.3539, 0.05227, 0.3645, 0.06283, 0.3492, 0.08373, 0.3399, 0.07411, 0.1231, 0.4837, 0.123, 0.4625, 0.1385, 0.4478, 0.1385, 0.4671, 0.1229, 0.4137, 0.1228, 0.3925, 0.1383, 0.384, 0.1383, 0.4033, 0.1227, 0.3437, 0.1226, 0.3225, 0.1381, 0.3202, 0.1381, 0.3395, 0.1225, 0.2736, 0.1224, 0.2524, 0.1379, 0.2565, 0.1379, 0.2758, 0.1223, 0.2036, 0.1222, 0.1824, 0.1377, 0.1927, 0.1377, 0.212, 0.122, 0.1336, 0.122, 0.1124, 0.1375, 0.1289, 0.1375, 0.1482, 0.3658, 0.4618, 0.3658, 0.4829, 0.3503, 0.4665, 0.3503, 0.4472, 0.3656, 0.3917, 0.3656, 0.4129, 0.3501, 0.4027, 0.3501, 0.3834, 0.3654, 0.3211, 0.3655, 0.3436, 0.35, 0.3395, 0.35, 0.319, 0.3652, 0.251, 0.3653, 0.2735, 0.3498, 0.2757, 0.3497, 0.2552, 0.3649, 0.1817, 0.365, 0.2029, 0.3496, 0.2113, 0.3495, 0.192, 0.3647, 0.1117, 0.3648, 0.1328, 0.3493, 0.1475, 0.3493, 0.1282, 0.3991, 0.8254, 0.3979, 0.8089, 0.4253, 0.8094, 0.4264, 0.8259, 0.3952, 0.771, 0.3938, 0.7546, 0.4211, 0.7551, 0.4225, 0.7715, 0.3895, 0.7172, 0.388, 0.6997, 0.4154, 0.7002, 0.4168, 0.7177, 0.3854, 0.6628, 0.3843, 0.6454, 0.4117, 0.6459, 0.4127, 0.6634, 0.3832, 0.608, 0.3822, 0.5916, 0.4096, 0.5921, 0.4106, 0.6085, 0.3795, 0.5537, 0.3783, 0.5373, 0.4057, 0.5378, 0.4069, 0.5542, 0.8777, 0.6471, 0.8777, 0.6662, 0.8501, 0.6664, 0.8501, 0.6473, 0.8777, 0.5838, 0.8777, 0.603, 0.8501, 0.6031, 0.8501, 0.584, 0.8776, 0.5205, 0.8776, 0.5397, 0.85, 0.5398, 0.85, 0.5207, 0.8776, 0.4572, 0.8776, 0.4764, 0.85, 0.4766, 0.8499, 0.4574, 0.8775, 0.3939, 0.8775, 0.4131, 0.8499, 0.4133, 0.8499, 0.3941, 0.8775, 0.3307, 0.8775, 0.3498, 0.8498, 0.35, 0.8498, 0.3308, 0.4012, 0.8763, 0.4018, 0.8633, 0.4292, 0.8638, 0.4285, 0.8768, 0.8778, 0.7104, 0.8782, 0.7211, 0.8506, 0.7213, 0.8502, 0.7106, 0.7934, 0.07461, 0.7932, 0.08349, 0.7656, 0.08357, 0.7658, 0.07469, 0.7936, 0.2768, 0.7939, 0.2864, 0.7662, 0.2865, 0.766, 0.2769, 0.4018, 0.8633, 0.3991, 0.8254, 0.4264, 0.8259, 0.4292, 0.8638, 0.3979, 0.8089, 0.3952, 0.771, 0.4225, 0.7715, 0.4253, 0.8094, 0.3938, 0.7546, 0.3895, 0.7172, 0.4168, 0.7177, 0.4211, 0.7551, 0.388, 0.6997, 0.3854, 0.6628, 0.4127, 0.6634, 0.4154, 0.7002, 0.3843, 0.6454, 0.3832, 0.608, 0.4106, 0.6085, 0.4117, 0.6459, 0.3822, 0.5916, 0.3795, 0.5537, 0.4069, 0.5542, 0.4096, 0.5921, 0.3783, 0.5373, 0.3756, 0.4994, 0.4029, 0.4999, 0.4057, 0.5378, 0.8777, 0.6662, 0.8778, 0.7104, 0.8502, 0.7106, 0.8501, 0.6664, 0.8777, 0.603, 0.8777, 0.6471, 0.8501, 0.6473, 0.8501, 0.6031, 0.8776, 0.5397, 0.8777, 0.5838, 0.8501, 0.584, 0.85, 0.5398, 0.8776, 0.4764, 0.8776, 0.5205, 0.85, 0.5207, 0.85, 0.4766, 0.8775, 0.4131, 0.8776, 0.4572, 0.8499, 0.4574, 0.8499, 0.4133, 0.8775, 0.3498, 0.8775, 0.3939, 0.8499, 0.3941, 0.8498, 0.35, 0.8774, 0.2865, 0.8775, 0.3307, 0.8498, 0.3308, 0.8498, 0.2867, 0.3752, 0.9777, 0.4012, 0.8763, 0.4285, 0.8768, 0.4026, 0.9782, 0.7932, 0.08349, 0.7936, 0.2768, 0.766, 0.2769, 0.7656, 0.08357, 0.5687, 0.4994, 0.578, 0.4898, 0.366, 0.4891, 0.3752, 0.4988, 0.578, 0.4898, 0.5781, 0.4453, 0.3661, 0.4446, 0.366, 0.4891, 0.5781, 0.4453, 0.5781, 0.426, 0.3662, 0.4253, 0.3661, 0.4446, 0.5781, 0.426, 0.5783, 0.3815, 0.3663, 0.3808, 0.3662, 0.4253, 0.5783, 0.3815, 0.5783, 0.3622, 0.3664, 0.3615, 0.3663, 0.3808, 0.5783, 0.3622, 0.5785, 0.3183, 0.3665, 0.3171, 0.3664, 0.3615, 0.5785, 0.3183, 0.5785, 0.2978, 0.3666, 0.2978, 0.3665, 0.3171, 0.5785, 0.2978, 0.5787, 0.2545, 0.3667, 0.2533, 0.3666, 0.2978, 0.5787, 0.2545, 0.5787, 0.234, 0.3667, 0.234, 0.3667, 0.2533, 0.5787, 0.234, 0.5789, 0.1901, 0.3669, 0.1895, 0.3667, 0.234, 0.5789, 0.1901, 0.5789, 0.1708, 0.3669, 0.1702, 0.3669, 0.1895, 0.5789, 0.1708, 0.579, 0.1263, 0.3671, 0.1257, 0.3669, 0.1702, 0.579, 0.1263, 0.5791, 0.107, 0.3671, 0.1064, 0.3671, 0.1257, 0.5791, 0.107, 0.5792, 0.06253, 0.3673, 0.06189, 0.3671, 0.1064, 0.5792, 0.06253, 0.57, 0.05285, 0.3765, 0.05227, 0.3673, 0.06189, 0.5834, 0.2425, 0.5972, 0.2424, 0.5903, 0.2454, 0.5825, 0.2457, 0.2906, 0.5432, 0.2904, 0.5929, 0.2843, 0.593, 0.2845, 0.5431, 0.6549, 0.5999, 0.6548, 0.5859, 0.6609, 0.5859, 0.6609, 0.5938, 0.5998, 0.4811, 0.6136, 0.481, 0.6068, 0.484, 0.599, 0.4843, 0.5916, 0.3618, 0.6054, 0.3617, 0.5986, 0.3647, 0.5908, 0.365, 0.3752, 0.4995, 0.3751, 0.5492, 0.369, 0.5493, 0.3691, 0.4994, 0.2655, 0.5432, 0.2654, 0.5929, 0.2593, 0.593, 0.2594, 0.5431, 0.6488, 0.5999, 0.6487, 0.5859, 0.6548, 0.5859, 0.6548, 0.5938, 0.6427, 0.5999, 0.6426, 0.5859, 0.6487, 0.5859, 0.6487, 0.5938, 0.5933, 0.2879, 0.5854, 0.2873, 0.5825, 0.2457, 0.5903, 0.2454, 0.6015, 0.4072, 0.5936, 0.4066, 0.5908, 0.365, 0.5986, 0.3647, 0.6097, 0.5265, 0.6019, 0.5259, 0.599, 0.4843, 0.6068, 0.484, 0.3662, 0.5478, 0.3662, 0.4994, 0.369, 0.4994, 0.369, 0.5478, 0.2752, 0.5915, 0.2752, 0.5431, 0.278, 0.5431, 0.278, 0.5915, 0.2719, 0.5915, 0.2718, 0.5431, 0.2746, 0.5431, 0.2747, 0.5915, 0.2782, 0.5919, 0.278, 0.5431, 0.2842, 0.5431, 0.2843, 0.5919, 0.5834, 0.2425, 0.5825, 0.2457, 0.5806, 0.2424, 0.6426, 0.5859, 0.6426, 0.5831, 0.6487, 0.5859, 0.2655, 0.5431, 0.2717, 0.5431, 0.2718, 0.5919, 0.2657, 0.5919, 0.6548, 0.5859, 0.6548, 0.5831, 0.6609, 0.5859, 0.5916, 0.3618, 0.5908, 0.365, 0.5888, 0.3617, 0.369, 0.5981, 0.3689, 0.5493, 0.3751, 0.5493, 0.3752, 0.5981, 0.5998, 0.4811, 0.599, 0.4843, 0.597, 0.481, 0.6487, 0.5859, 0.6487, 0.5831, 0.6548, 0.5859])
me_cube_001.use_remesh_preserve_volume = False
me_cube_001.use_remesh_preserve_attributes = False
me_cube_001.use_mirror_vertex_groups = False
me_cube_001.use_paint_bone_selection = False
me_cube_001.use_paint_mask = True
me_cube_001.update()
me_cube = bpy.data.meshes.new('Cube')
me_cube.from_pydata([(1.503, 0.9382, 0.0), (1.918, 0.9, 0.0), (1.918, -0.9, 0.0), (1.503, -0.9382, 0.0), (0.803, -0.9382, 0.0), (0.35, -0.9382, 0.0), (0.35, 0.9382, 0.0), (0.803, 0.9382, 0.0), (-0.35, -0.9382, 0.0), (-0.803, -0.9382, 0.0), (-0.803, 0.9382, 0.0), (-0.35, 0.9382, 0.0), (-1.503, -0.9382, 0.0), (-1.918, -0.9, 0.0), (-1.918, 0.9, 0.0), (-1.503, 0.9382, 0.0), (2.018, 0.9, 0.0711), (2.018, 0.9128, 0.9605), (2.018, -0.9128, 0.9605), (2.018, -0.9, 0.0711), (-2.018, -0.9, 0.0711), (-2.018, -0.9128, 0.9605), (-2.018, 0.9128, 0.9605), (-2.018, 0.9, 0.0711), (1.503, -1.0, 1.135), (1.503, -1.0, 0.06177), (1.918, -1.0, 0.0711), (1.931, -1.0, 1.11), (0.35, -1.0, 1.135), (0.35, -1.0, 0.06177), (0.803, -1.0, 0.06177), (0.803, -1.0, 1.135), (-0.803, -1.0, 1.135), (-0.803, -1.0, 0.06177), (-0.35, -1.0, 0.06177), (-0.35, -1.0, 1.135), (-1.931, -1.0, 1.11), (-1.918, -1.0, 0.0711), (-1.503, -1.0, 0.06177), (-1.503, -1.0, 1.135), (1.931, 1.0, 1.11), (1.918, 1.0, 0.0711), (1.503, 1.0, 0.06177), (1.503, 1.0, 1.135), (0.35, 1.0, 0.06177), (0.35, 1.0, 0.7565), (0.803, 1.0, 1.077), (0.803, 1.0, 0.06177), (-0.803, 1.0, 0.06177), (-0.803, 1.0, 1.077), (-0.35, 1.0, 0.7565), (-0.35, 1.0, 0.06177), (-1.918, 1.0, 0.0711), (-1.931, 1.0, 1.11), (-1.503, 1.0, 1.135), (-1.503, 1.0, 0.06177), (-1.341, 0.9488, 1.57), (-1.35, 0.9637, 1.147), (-0.9557, 0.9637, 1.147), (-0.9758, 0.9338, 1.106), (-1.33, 0.9338, 1.106), (-0.1876, 0.9488, 1.57), (-0.1974, 0.9637, 0.7384), (0.1974, 0.9637, 0.7384), (0.1773, 0.9338, 0.6973), (-0.1773, 0.9338, 0.6973), (0.9557, 0.9637, 1.147), (1.35, 0.9637, 1.147), (1.33, 0.9338, 1.106), (0.9758, 0.9338, 1.106), (-0.9557, -0.9637, 1.147), (-1.35, -0.9637, 1.147), (-1.33, -0.9338, 1.106), (-0.9758, -0.9338, 1.106), (0.1974, -0.9637, 1.147), (-0.1974, -0.9637, 1.147), (-0.1773, -0.9338, 1.106), (0.1773, -0.9338, 1.106), (1.35, -0.9637, 1.147), (0.9557, -0.9637, 1.147), (0.9758, -0.9338, 1.106), (1.33, -0.9338, 1.106), (1.341, -0.9488, 1.57), (-1.407, 0.9488, 0.1812), (-1.407, 0.9488, 1.033), (-1.407, 0.9488, 1.033), (-1.407, 0.9488, 0.1295), (-0.8993, 0.9488, 1.033), (-0.8993, 0.9488, 0.1812), (-0.8993, 0.9488, 0.1295), (-0.8993, 0.9488, 1.033), (-0.9022, 0.9444, 1.632), (-0.2538, 0.9488, 0.1812), (-0.2538, 0.9488, 0.6241), (-0.2538, 0.9488, 0.6241), (-0.2538, 0.9488, 0.1295), (0.2538, 0.9488, 0.6241), (0.2538, 0.9488, 0.1812), (0.2538, 0.9488, 0.1295), (0.2538, 0.9488, 0.6241), (0.8993, 0.9488, 0.1812), (0.8993, 0.9488, 1.033), (0.8993, 0.9488, 1.033), (0.8993, 0.9488, 0.1295), (1.407, 0.9488, 1.033), (1.407, 0.9488, 0.1812), (1.407, 0.9488, 0.1295), (1.407, 0.9488, 1.033), (-1.407, -0.9488, 1.033), (-1.407, -0.9488, 0.1812), (-1.407, -0.9488, 0.1295), (-1.407, -0.9488, 1.033), (-0.8993, -0.9488, 0.1812), (-0.8993, -0.9488, 1.033), (-0.8993, -0.9488, 1.033), (-0.8993, -0.9488, 0.1295), (-0.2538, -0.9488, 1.033), (-0.2538, -0.9488, 0.1812), (-0.2538, -0.9488, 0.1295), (-0.2538, -0.9488, 1.033), (0.2538, -0.9488, 0.1812), (0.2538, -0.9488, 1.033), (0.2538, -0.9488, 1.033), (0.2538, -0.9488, 0.1295), (0.8993, -0.9488, 1.033), (0.8993, -0.9488, 0.1812), (0.8993, -0.9488, 0.1295), (0.8993, -0.9488, 1.033), (1.407, -0.9488, 0.1812), (1.407, -0.9488, 1.033), (1.407, -0.9488, 1.033), (1.407, -0.9488, 0.1295), (-1.417, -0.8921, 0.03197), (-1.417, 0.8921, 0.03197), (-1.397, 0.8622, 0.05172), (-1.397, -0.8622, 0.05172), (-0.8892, 0.8921, 0.03197), (-0.8892, -0.8921, 0.03197), (-0.9093, -0.8622, 0.05172), (-0.9093, 0.8622, 0.05172), (-0.2638, -0.8921, 0.03197), (-0.2638, 0.8921, 0.03197), (-0.2437, 0.8622, 0.05172), (-0.2437, -0.8622, 0.05172), (0.2638, 0.8921, 0.03197), (0.2638, -0.8921, 0.03197), (0.2437, -0.8622, 0.05172), (0.2437, 0.8622, 0.05172), (0.8892, -0.8921, 0.03197), (0.8892, 0.8921, 0.03197), (0.9093, 0.8622, 0.05172), (0.9093, -0.8622, 0.05172), (1.417, 0.8921, 0.03197), (1.417, -0.8921, 0.03197), (1.397, -0.8622, 0.05172), (1.397, 0.8622, 0.05172), (-1.311, 0.8975, 0.1702), (-1.311, 0.8975, 0.994), (-0.9956, 0.8975, 0.994), (-0.9956, 0.8975, 0.1702), (-0.1575, 0.8975, 0.1702), (-0.1575, 0.8975, 0.5856), (0.1575, 0.8975, 0.5856), (0.1575, 0.8975, 0.1702), (0.9956, 0.8975, 0.1702), (0.9956, 0.8975, 0.994), (1.311, 0.8975, 0.994), (1.311, 0.8975, 0.1702), (-1.311, -0.8975, 0.994), (-1.311, -0.8975, 0.1702), (-0.9956, -0.8975, 0.1702), (-0.9956, -0.8975, 0.994), (-0.1575, -0.8975, 0.994), (-0.1575, -0.8975, 0.1702), (0.1575, -0.8975, 0.1702), (0.1575, -0.8975, 0.994), (0.9956, -0.8975, 0.994), (0.9956, -0.8975, 0.1702), (1.311, -0.8975, 0.1702), (1.311, -0.8975, 0.994), (-0.9956, -0.8358, 0.1084), (-1.311, -0.8358, 0.1084), (-1.311, 0.8358, 0.1084), (-0.9956, 0.8358, 0.1084), (0.1575, -0.8358, 0.1084), (-0.1575, -0.8358, 0.1084), (-0.1575, 0.8358, 0.1084), (0.1575, 0.8358, 0.1084), (1.311, -0.8358, 0.1084), (0.9956, -0.8358, 0.1084), (0.9956, 0.8358, 0.1084), (1.311, 0.8358, 0.1084), (2.018, 0.9128, 1.284), (2.018, 0.9128, 1.343), (2.018, -0.9128, 1.343), (2.018, -0.9128, 1.284), (-2.018, -0.9128, 1.284), (-2.018, -0.9128, 1.343), (-2.018, 0.9128, 1.343), (-2.018, 0.9128, 1.284), (1.931, -1.0, 1.459), (1.529, -1.0, 1.343), (1.503, -1.0, 1.259), (1.931, -1.0, 1.284), (1.931, -1.0, 1.343), (0.952, -1.0, 1.343), (0.9472, -1.0, 1.259), (1.359, -1.0, 1.259), (1.354, -1.0, 1.343), (0.3755, -1.0, 1.343), (0.35, -1.0, 1.259), (0.803, -1.0, 1.259), (0.7776, -1.0, 1.343), (-0.201, -1.0, 1.343), (-0.2059, -1.0, 1.259), (0.2059, -1.0, 1.259), (0.201, -1.0, 1.343), (-0.7776, -1.0, 1.343), (-0.803, -1.0, 1.259), (-0.35, -1.0, 1.259), (-0.3755, -1.0, 1.343), (-1.354, -1.0, 1.343), (-1.359, -1.0, 1.259), (-0.9472, -1.0, 1.259), (-0.952, -1.0, 1.343), (-1.931, -1.0, 1.459), (-1.931, -1.0, 1.343), (-1.931, -1.0, 1.284), (-1.503, -1.0, 1.259), (-1.529, -1.0, 1.343), (1.503, 1.0, 1.259), (1.529, 1.0, 1.343), (1.931, 1.0, 1.343), (1.931, 1.0, 1.284), (0.9266, 1.0, 1.259), (0.952, 1.0, 1.343), (1.354, 1.0, 1.343), (1.38, 1.0, 1.259), (0.35, 1.0, 0.9079), (0.3809, 1.0, 1.327), (0.7776, 1.0, 1.341), (0.803, 1.0, 1.229), (-0.2265, 1.0, 0.8502), (-0.1957, 1.0, 1.325), (0.1957, 1.0, 1.325), (0.2265, 1.0, 0.8502), (-0.803, 1.0, 1.229), (-0.7776, 1.0, 1.341), (-0.3809, 1.0, 1.327), (-0.35, 1.0, 0.9079), (-1.38, 1.0, 1.259), (-1.354, 1.0, 1.343), (-0.952, 1.0, 1.343), (-0.9266, 1.0, 1.259), (-1.931, 1.0, 1.284), (-1.931, 1.0, 1.343), (-1.529, 1.0, 1.343), (-1.503, 1.0, 1.259), (-1.931, 1.0, 1.459), (-2.018, 0.244, 1.047), (-2.018, 0.244, 1.198), (-2.018, -0.244, 1.047), (-2.018, -0.244, 1.198), (2.018, 0.244, 1.047), (2.018, 0.244, 1.198), (2.018, -0.244, 1.047), (2.018, -0.244, 1.198), (1.915, 0.2316, 1.163), (1.915, -0.2316, 1.163), (-1.915, 0.2316, 1.163), (-1.915, -0.2316, 1.163), (1.915, 0.2316, 1.306), (1.915, -0.2316, 1.306), (-1.915, 0.2316, 1.306), (-1.915, -0.2316, 1.306), (1.828, -0.761, 1.343), (1.749, -0.8337, 1.343), (-1.226, 0.8337, 1.343), (-1.384, 0.8337, 1.343), (-0.7042, 0.8337, 1.341), (-0.8623, 0.8337, 1.343), (-0.1772, 0.8337, 1.327), (-0.3449, 0.8337, 1.329), (0.3449, 0.8337, 1.329), (0.1772, 0.8337, 1.327), (0.8623, 0.8337, 1.343), (0.7042, 0.8337, 1.341), (1.384, 0.8337, 1.343), (1.226, 0.8337, 1.343), (-1.226, -0.8337, 1.343), (-1.384, -0.8337, 1.343), (-0.7042, -0.8337, 1.343), (-0.8623, -0.8337, 1.343), (-0.1821, -0.8337, 1.343), (-0.3401, -0.8337, 1.343), (0.3401, -0.8337, 1.343), (0.1821, -0.8337, 1.343), (0.8623, -0.8337, 1.343), (0.7042, -0.8337, 1.343), (1.384, -0.8337, 1.343), (1.226, -0.8337, 1.343), (-1.828, 0.761, 1.343), (-1.749, 0.8337, 1.343), (-1.828, -0.761, 1.343), (-1.749, -0.8337, 1.343), (1.828, 0.761, 1.343), (1.749, 0.8337, 1.343), (1.828, -0.761, 0.3353), (1.828, 0.761, 0.3353), (-1.828, 0.761, 0.3353), (-1.828, -0.761, 0.3353), (1.384, -0.8337, 0.3353), (1.749, -0.8337, 0.3353), (1.226, -0.8337, 0.3353), (0.8623, -0.8337, 0.3353), (0.3401, -0.8337, 0.3353), (0.7042, -0.8337, 0.3353), (0.1821, -0.8337, 0.3353), (-0.1821, -0.8337, 0.3353), (-0.3401, -0.8337, 0.3353), (-0.7042, -0.8337, 0.3353), (-0.8623, -0.8337, 0.3353), (-1.226, -0.8337, 0.3353), (-1.749, -0.8337, 0.3353), (-1.384, -0.8337, 0.3353), (1.384, 0.8337, 0.3353), (1.749, 0.8337, 0.3353), (1.226, 0.8337, 0.3353), (0.8623, 0.8337, 0.3353), (0.3449, 0.8337, 0.3212), (0.7042, 0.8337, 0.3336), (0.1772, 0.8337, 0.3194), (-0.1772, 0.8337, 0.3194), (-0.7042, 0.8337, 0.3336), (-0.3449, 0.8337, 0.3212), (-1.226, 0.8337, 0.3353), (-0.8623, 0.8337, 0.3353), (-1.749, 0.8337, 0.3353), (-1.384, 0.8337, 0.3353), (0.952, -1.05, 1.343), (0.9472, -1.05, 1.292), (1.359, -1.05, 1.292), (1.354, -1.05, 1.343), (0.2059, -1.05, 1.292), (0.201, -1.05, 1.343), (-0.9472, -1.05, 1.292), (-0.952, -1.05, 1.343), (-1.359, -1.05, 1.292), (-0.201, -1.05, 1.343), (-0.2059, -1.05, 1.292), (-1.354, -1.05, 1.343), (-1.354, -1.0, 1.369), (-0.952, -1.0, 1.369), (-0.201, -1.0, 1.369), (0.201, -1.0, 1.369), (0.952, -1.0, 1.369), (1.354, -1.0, 1.369)], [], [(0, 1, 2, 3), (6, 7, 4, 5), (10, 11, 8, 9), (14, 15, 12, 13), (18, 19, 16, 17), (22, 23, 20, 21), (26, 27, 24, 25), (30, 31, 28, 29), (34, 35, 32, 33), (38, 39, 36, 37), (42, 43, 40, 41), (46, 47, 44, 45), (50, 51, 48, 49), (54, 55, 52, 53), (59, 60, 57, 58), (64, 65, 62, 63), (68, 69, 66, 67), (72, 73, 70, 71), (76, 77, 74, 75), (80, 81, 78, 79), (85, 86, 83, 84), (89, 90, 87, 88), (94, 95, 92, 93), (98, 99, 96, 97), (102, 103, 100, 101), (106, 107, 104, 105), (110, 111, 108, 109), (114, 115, 112, 113), (118, 119, 116, 117), (122, 123, 120, 121), (126, 127, 124, 125), (130, 131, 128, 129), (134, 135, 132, 133), (138, 139, 136, 137), (142, 143, 140, 141), (146, 147, 144, 145), (150, 151, 148, 149), (154, 155, 152, 153), (158, 159, 156, 157), (162, 163, 160, 161), (166, 167, 164, 165), (170, 171, 168, 169), (174, 175, 172, 173), (178, 179, 176, 177), (182, 183, 180, 181), (186, 187, 184, 185), (190, 191, 188, 189), (194, 195, 192, 193), (198, 199, 196, 197), (203, 204, 201, 202), (211, 212, 209, 210), (219, 220, 217, 218), (228, 229, 226, 227), (232, 233, 230, 231), (236, 237, 234, 235), (240, 241, 238, 239), (244, 245, 242, 243), (248, 249, 246, 247), (252, 253, 250, 251), (256, 257, 254, 255), (0, 42, 41, 1), (19, 2, 1, 16), (152, 0, 3, 153), (25, 3, 2, 26), (29, 5, 4, 30), (144, 6, 5, 145), (7, 149, 148, 4), (6, 44, 47, 7), (33, 9, 8, 34), (136, 10, 9, 137), (11, 141, 140, 8), (10, 48, 51, 11), (12, 38, 37, 13), (23, 14, 13, 20), (15, 133, 132, 12), (55, 15, 14, 52), (40, 17, 16, 41), (18, 27, 26, 19), (36, 21, 20, 37), (22, 53, 52, 23), (24, 129, 128, 25), (202, 24, 27, 203), (28, 121, 120, 29), (210, 28, 31, 211), (124, 31, 30, 125), (32, 113, 112, 33), (218, 32, 35, 219), (116, 35, 34, 117), (39, 228, 227, 36), (108, 39, 38, 109), (43, 230, 233, 40), (104, 43, 42, 105), (96, 45, 44, 97), (45, 238, 241, 46), (46, 101, 100, 47), (87, 49, 48, 88), (49, 246, 249, 50), (50, 93, 92, 51), (257, 54, 53, 254), (54, 84, 83, 55), (57, 250, 253, 58), (90, 59, 58, 87), (60, 85, 84, 57), (157, 60, 59, 158), (62, 242, 245, 63), (99, 64, 63, 96), (65, 94, 93, 62), (161, 65, 64, 162), (66, 234, 237, 67), (107, 68, 67, 104), (69, 102, 101, 66), (165, 69, 68, 166), (222, 71, 70, 223), (111, 72, 71, 108), (73, 114, 113, 70), (72, 168, 171, 73), (214, 75, 74, 215), (119, 76, 75, 116), (77, 122, 121, 74), (76, 172, 175, 77), (206, 79, 78, 207), (127, 80, 79, 124), (81, 130, 129, 78), (80, 176, 179, 81), (86, 134, 133, 83), (156, 86, 85, 157), (139, 89, 88, 136), (89, 159, 158, 90), (95, 142, 141, 92), (160, 95, 94, 161), (147, 98, 97, 144), (98, 163, 162, 99), (103, 150, 149, 100), (164, 103, 102, 165), (155, 106, 105, 152), (106, 167, 166, 107), (135, 110, 109, 132), (110, 169, 168, 111), (115, 138, 137, 112), (170, 115, 114, 171), (143, 118, 117, 140), (118, 173, 172, 119), (123, 146, 145, 120), (174, 123, 122, 175), (151, 126, 125, 148), (126, 177, 176, 127), (131, 154, 153, 128), (178, 131, 130, 179), (181, 135, 134, 182), (138, 180, 183, 139), (185, 143, 142, 186), (146, 184, 187, 147), (189, 151, 150, 190), (154, 188, 191, 155), (159, 183, 182, 156), (163, 187, 186, 160), (167, 191, 190, 164), (180, 170, 169, 181), (184, 174, 173, 185), (188, 178, 177, 189), (232, 193, 192, 233), (226, 197, 196, 227), (198, 255, 254, 199), (201, 208, 207, 202), (205, 212, 211, 206), (209, 216, 215, 210), (213, 220, 219, 214), (217, 224, 223, 218), (221, 229, 228, 222), (236, 231, 230, 237), (240, 235, 234, 241), (244, 239, 238, 245), (248, 243, 242, 249), (252, 247, 246, 253), (256, 251, 250, 257), (1, 41, 16), (2, 19, 26), (13, 37, 20), (14, 23, 52), (25, 128, 153, 3), (4, 148, 125, 30), (29, 120, 145, 5), (8, 140, 117, 34), (33, 112, 137, 9), (12, 132, 109, 38), (0, 152, 105, 42), (47, 100, 149, 7), (6, 144, 97, 44), (51, 92, 141, 11), (10, 136, 88, 48), (55, 83, 133, 15), (18, 195, 203, 27), (40, 233, 192, 17), (36, 227, 196, 21), (22, 199, 254, 53), (78, 24, 202, 207), (31, 79, 206, 211), (74, 28, 210, 215), (35, 75, 214, 219), (70, 32, 218, 223), (39, 71, 222, 228), (43, 67, 237, 230), (66, 46, 241, 234), (45, 63, 245, 238), (62, 50, 249, 242), (49, 58, 253, 246), (57, 54, 257, 250), (59, 90, 158), (60, 157, 85), (64, 99, 162), (65, 161, 94), (68, 107, 166), (69, 165, 102), (73, 171, 114), (72, 111, 168), (77, 175, 122), (76, 119, 172), (81, 179, 130), (80, 127, 176), (86, 156, 182, 134), (139, 183, 159, 89), (95, 160, 186, 142), (147, 187, 163, 98), (103, 164, 190, 150), (155, 191, 167, 106), (135, 181, 169, 110), (115, 170, 180, 138), (143, 185, 173, 118), (123, 174, 184, 146), (151, 189, 177, 126), (131, 178, 188, 154), (24, 78, 129), (79, 31, 124), (28, 74, 121), (75, 35, 116), (32, 70, 113), (71, 39, 108), (67, 43, 104), (46, 66, 101), (63, 45, 96), (50, 62, 93), (58, 49, 87), (54, 57, 84), (199, 22, 259, 260), (21, 196, 262, 261), (17, 192, 264, 263), (195, 18, 265, 266), (196, 199, 260, 262), (192, 195, 266, 264), (22, 21, 261, 259), (18, 17, 263, 265), (265, 263, 267, 268), (259, 261, 270, 269), (264, 266, 272, 271), (262, 260, 273, 274), (266, 265, 268, 272), (263, 264, 271, 267), (261, 262, 274, 270), (260, 259, 269, 273), (267, 271, 272, 268), (273, 269, 270, 274), (194, 204, 203, 195), (204, 194, 275, 276), (251, 256, 278, 277), (247, 252, 280, 279), (243, 248, 282, 281), (239, 244, 284, 283), (235, 240, 286, 285), (231, 236, 288, 287), (229, 221, 289, 290), (224, 217, 291, 292), (220, 213, 293, 294), (216, 209, 295, 296), (212, 205, 297, 298), (208, 201, 299, 300), (255, 198, 301, 302), (197, 226, 304, 303), (193, 232, 306, 305), (256, 255, 302, 278), (252, 251, 277, 280), (248, 247, 279, 282), (244, 243, 281, 284), (240, 239, 283, 286), (236, 235, 285, 288), (232, 231, 287, 306), (226, 229, 290, 304), (221, 224, 292, 289), (217, 220, 294, 291), (213, 216, 296, 293), (209, 212, 298, 295), (205, 208, 300, 297), (201, 204, 276, 299), (198, 197, 303, 301), (194, 193, 305, 275), (275, 305, 308, 307), (301, 303, 310, 309), (299, 276, 312, 311), (297, 300, 313, 314), (295, 298, 316, 315), (293, 296, 317, 318), (291, 294, 319, 320), (289, 292, 321, 322), (304, 290, 324, 323), (306, 287, 325, 326), (288, 285, 328, 327), (286, 283, 329, 330), (284, 281, 332, 331), (282, 279, 333, 334), (280, 277, 335, 336), (278, 302, 337, 338), (305, 306, 326, 308), (303, 304, 323, 310), (302, 301, 309, 337), (300, 299, 311, 313), (298, 297, 314, 316), (296, 295, 315, 317), (294, 293, 318, 319), (292, 291, 320, 321), (290, 289, 322, 324), (287, 288, 327, 325), (285, 286, 330, 328), (283, 284, 331, 329), (281, 282, 334, 332), (279, 280, 336, 333), (277, 278, 338, 335), (276, 275, 307, 312), (310, 323, 337, 309), (323, 324, 338, 337), (324, 322, 335, 338), (322, 321, 336, 335), (321, 320, 333, 336), (320, 319, 334, 333), (319, 318, 332, 334), (318, 317, 331, 332), (317, 315, 329, 331), (315, 316, 330, 329), (316, 314, 328, 330), (314, 313, 327, 328), (313, 311, 325, 327), (311, 312, 326, 325), (312, 307, 308, 326), (205, 206, 340, 339), (207, 208, 342, 341), (215, 216, 344, 343), (223, 224, 346, 345), (222, 223, 345, 347), (206, 207, 341, 340), (213, 214, 349, 348), (214, 215, 343, 349), (221, 222, 347, 350), (345, 346, 350, 347), (343, 344, 348, 349), (341, 342, 339, 340), (224, 221, 351, 352), (216, 213, 353, 354), (208, 205, 355, 356), (339, 342, 356, 355), (208, 356, 342), (344, 354, 353, 348), (213, 348, 353), (216, 354, 344), (346, 352, 351, 350), (224, 352, 346), (221, 350, 351)])
_uv = me_cube.uv_layers.new(name='UVMap')
_uv.uv.foreach_set('vector', [0.09227, 0.08956, 0.09666, 0.04027, 0.3105, 0.03962, 0.3152, 0.08887, 0.09269, 0.2265, 0.09253, 0.1727, 0.3154, 0.172, 0.3156, 0.2259, 0.09311, 0.3635, 0.09295, 0.3097, 0.3159, 0.309, 0.316, 0.3628, 0.09806, 0.4959, 0.09337, 0.4467, 0.3163, 0.446, 0.3119, 0.4953, 0.3693, 0.7354, 0.4749, 0.7366, 0.4756, 0.9503, 0.37, 0.9522, 0.3693, 0.5078, 0.4749, 0.509, 0.4756, 0.7227, 0.37, 0.7246, 0.9127, 0.4854, 0.7897, 0.4865, 0.7868, 0.4357, 0.914, 0.4361, 0.9143, 0.3529, 0.7871, 0.3526, 0.7873, 0.2987, 0.9144, 0.2991, 0.9147, 0.216, 0.7875, 0.2156, 0.7877, 0.1618, 0.9149, 0.1622, 0.9152, 0.07899, 0.788, 0.0786, 0.7912, 0.02782, 0.9142, 0.02972, 0.7541, 0.5138, 0.6269, 0.5134, 0.6301, 0.4626, 0.7532, 0.4645, 0.6335, 0.5966, 0.7539, 0.5969, 0.7537, 0.6507, 0.6714, 0.6505, 0.6711, 0.7336, 0.7535, 0.7339, 0.7533, 0.7877, 0.6329, 0.7873, 0.6258, 0.8705, 0.753, 0.8709, 0.7518, 0.9201, 0.6287, 0.9213, 0.6301, 0.8079, 0.6299, 0.85, 0.6248, 0.8524, 0.6249, 0.8055, 0.6789, 0.671, 0.6788, 0.7132, 0.6736, 0.7155, 0.6738, 0.6686, 0.6309, 0.5339, 0.6308, 0.576, 0.6257, 0.5784, 0.6258, 0.5315, 0.792, 0.09916, 0.7919, 0.1413, 0.7867, 0.1436, 0.7869, 0.09674, 0.7915, 0.2361, 0.7914, 0.2783, 0.7863, 0.2806, 0.7864, 0.2337, 0.7911, 0.3731, 0.7909, 0.4152, 0.7858, 0.4176, 0.786, 0.3707, 0.2674, 0.5078, 0.2677, 0.6148, 0.2677, 0.6087, 0.2674, 0.5078, 0.601, 0.4625, 0.6007, 0.5698, 0.6007, 0.5698, 0.601, 0.4686, 0.267, 0.5666, 0.2668, 0.5078, 0.2668, 0.514, 0.267, 0.5666, 0.5961, 0.5031, 0.5959, 0.5618, 0.5959, 0.5618, 0.596, 0.5092, 0.5974, 0.6104, 0.5971, 0.5031, 0.5971, 0.5092, 0.5974, 0.6104, 0.5971, 0.5031, 0.5967, 0.6104, 0.5967, 0.6104, 0.597, 0.5092, 0.2681, 0.5078, 0.2677, 0.6148, 0.2677, 0.6148, 0.268, 0.5139, 0.8004, 0.1504, 0.9074, 0.1507, 0.9012, 0.1507, 0.8004, 0.1504, 0.5964, 0.5031, 0.5967, 0.6104, 0.5967, 0.6104, 0.5964, 0.5092, 0.7999, 0.2874, 0.9069, 0.2877, 0.9008, 0.2877, 0.7999, 0.2874, 0.2668, 0.5078, 0.2665, 0.6148, 0.2665, 0.6148, 0.2668, 0.5139, 0.5961, 0.6104, 0.5964, 0.5031, 0.5964, 0.5092, 0.5961, 0.6104, 0.1024, 0.434, 0.3072, 0.4334, 0.3108, 0.4358, 0.09882, 0.4364, 0.307, 0.3755, 0.1022, 0.3761, 0.09863, 0.3737, 0.3106, 0.3731, 0.1019, 0.297, 0.3068, 0.2964, 0.3103, 0.2988, 0.0984, 0.2994, 0.3066, 0.2385, 0.1018, 0.2391, 0.09821, 0.2368, 0.3102, 0.2361, 0.1015, 0.1601, 0.3064, 0.1594, 0.3099, 0.1618, 0.09798, 0.1625, 0.3062, 0.1015, 0.1013, 0.1022, 0.09779, 0.09978, 0.3097, 0.09913, 0.6436, 0.8103, 0.7412, 0.8106, 0.7411, 0.848, 0.6435, 0.8477, 0.6924, 0.6734, 0.7417, 0.6736, 0.7415, 0.711, 0.6923, 0.7108, 0.6445, 0.5363, 0.7421, 0.5366, 0.742, 0.574, 0.6443, 0.5737, 0.903, 0.1393, 0.8054, 0.139, 0.8055, 0.1016, 0.9031, 0.1019, 0.9026, 0.2763, 0.805, 0.276, 0.8051, 0.2385, 0.9027, 0.2388, 0.9021, 0.4132, 0.8045, 0.4129, 0.8046, 0.3755, 0.9022, 0.3758, 0.1055, 0.4238, 0.1054, 0.3863, 0.3039, 0.3857, 0.304, 0.4232, 0.1051, 0.2868, 0.1049, 0.2494, 0.3035, 0.2488, 0.3036, 0.2862, 0.1046, 0.1498, 0.1045, 0.1124, 0.3031, 0.1118, 0.3032, 0.1492, 0.3238, 0.7355, 0.3308, 0.7355, 0.3316, 0.9523, 0.3245, 0.9523, 0.3238, 0.508, 0.3308, 0.5079, 0.3316, 0.7247, 0.3245, 0.7247, 0.769, 0.4864, 0.762, 0.4864, 0.7621, 0.4387, 0.7722, 0.4357, 0.7725, 0.3525, 0.7624, 0.3495, 0.7626, 0.3017, 0.7726, 0.2987, 0.7729, 0.2155, 0.7629, 0.2125, 0.7631, 0.1647, 0.7731, 0.1617, 0.7734, 0.07856, 0.7633, 0.0755, 0.7635, 0.02774, 0.7705, 0.02776, 0.6024, 0.4625, 0.6095, 0.4625, 0.6123, 0.5133, 0.6023, 0.5103, 0.6022, 0.531, 0.6123, 0.528, 0.6121, 0.5818, 0.6021, 0.5788, 0.6022, 0.5995, 0.6156, 0.5965, 0.6535, 0.6504, 0.6038, 0.6466, 0.6039, 0.6686, 0.6602, 0.6651, 0.6601, 0.7189, 0.6038, 0.7151, 0.6035, 0.7371, 0.6532, 0.7336, 0.615, 0.7873, 0.6017, 0.7842, 0.6014, 0.8049, 0.6114, 0.802, 0.6112, 0.8558, 0.6012, 0.8527, 0.6012, 0.8734, 0.6112, 0.8704, 0.608, 0.9212, 0.601, 0.9212, 0.09227, 0.08956, 0.08493, 0.08958, 0.08478, 0.04031, 0.09666, 0.04027, 0.3105, 0.02774, 0.3105, 0.03962, 0.09666, 0.04027, 0.09663, 0.02839, 0.09779, 0.09978, 0.09227, 0.08956, 0.3152, 0.08887, 0.3097, 0.09913, 0.3225, 0.08885, 0.3152, 0.08887, 0.3105, 0.03962, 0.3224, 0.03958, 0.9144, 0.2991, 0.9223, 0.2992, 0.9221, 0.353, 0.9143, 0.3529, 0.09821, 0.2368, 0.09269, 0.2265, 0.3156, 0.2259, 0.3102, 0.2361, 0.09253, 0.1727, 0.09798, 0.1625, 0.3099, 0.1618, 0.3154, 0.172, 0.7616, 0.6508, 0.7537, 0.6507, 0.7539, 0.5969, 0.7617, 0.597, 0.9149, 0.1622, 0.9228, 0.1622, 0.9226, 0.216, 0.9147, 0.216, 0.09863, 0.3737, 0.09311, 0.3635, 0.316, 0.3628, 0.3106, 0.3731, 0.09295, 0.3097, 0.0984, 0.2994, 0.3103, 0.2988, 0.3159, 0.309, 0.7611, 0.7877, 0.7533, 0.7877, 0.7535, 0.7339, 0.7613, 0.7339, 0.3163, 0.446, 0.3236, 0.446, 0.3238, 0.4952, 0.3119, 0.4953, 0.0981, 0.5078, 0.09806, 0.4959, 0.3119, 0.4953, 0.3119, 0.5072, 0.09337, 0.4467, 0.09882, 0.4364, 0.3108, 0.4358, 0.3163, 0.446, 0.08603, 0.4467, 0.09337, 0.4467, 0.09806, 0.4959, 0.08618, 0.496, 0.3522, 0.9629, 0.37, 0.9522, 0.4756, 0.9503, 0.4755, 0.9626, 0.8081, 0.497, 0.7897, 0.4865, 0.9127, 0.4854, 0.9135, 0.4973, 0.3522, 0.7353, 0.37, 0.7246, 0.4756, 0.7227, 0.4755, 0.735, 0.6471, 0.9317, 0.6287, 0.9213, 0.7518, 0.9201, 0.7526, 0.932, 0.7868, 0.4357, 0.7994, 0.4243, 0.9003, 0.4246, 0.914, 0.4361, 0.7722, 0.4357, 0.7868, 0.4357, 0.7897, 0.4865, 0.769, 0.4864, 0.7873, 0.2987, 0.7999, 0.2874, 0.9008, 0.2877, 0.9144, 0.2991, 0.7726, 0.2987, 0.7873, 0.2987, 0.7871, 0.3526, 0.7725, 0.3525, 0.7997, 0.364, 0.7871, 0.3526, 0.9143, 0.3529, 0.9005, 0.3644, 0.7877, 0.1618, 0.8004, 0.1504, 0.9012, 0.1507, 0.9149, 0.1622, 0.7731, 0.1617, 0.7877, 0.1618, 0.7875, 0.2156, 0.7729, 0.2155, 0.8001, 0.2271, 0.7875, 0.2156, 0.9147, 0.216, 0.901, 0.2274, 0.788, 0.0786, 0.7734, 0.07856, 0.7705, 0.02776, 0.7912, 0.02782, 0.8006, 0.0901, 0.788, 0.0786, 0.9152, 0.07899, 0.9014, 0.09041, 0.6269, 0.5134, 0.6123, 0.5133, 0.6095, 0.4625, 0.6301, 0.4626, 0.6395, 0.5248, 0.6269, 0.5134, 0.7541, 0.5138, 0.7404, 0.5252, 0.6875, 0.662, 0.6714, 0.6505, 0.7537, 0.6507, 0.74, 0.6621, 0.6714, 0.6505, 0.6535, 0.6504, 0.6156, 0.5965, 0.6335, 0.5966, 0.6335, 0.5966, 0.6393, 0.5851, 0.7402, 0.5854, 0.7539, 0.5969, 0.6386, 0.7988, 0.6329, 0.7873, 0.7533, 0.7877, 0.7395, 0.7991, 0.6329, 0.7873, 0.615, 0.7873, 0.6532, 0.7336, 0.6711, 0.7336, 0.6711, 0.7336, 0.6873, 0.7223, 0.7398, 0.7224, 0.7535, 0.7339, 0.6112, 0.8704, 0.6258, 0.8705, 0.6287, 0.9213, 0.608, 0.9212, 0.6258, 0.8705, 0.6385, 0.8591, 0.7393, 0.8594, 0.753, 0.8709, 0.6248, 0.8524, 0.6112, 0.8558, 0.6114, 0.802, 0.6249, 0.8055, 0.6386, 0.7988, 0.6301, 0.8079, 0.6249, 0.8055, 0.6386, 0.7988, 0.6299, 0.85, 0.6385, 0.8591, 0.6385, 0.8591, 0.6248, 0.8524, 0.6435, 0.8477, 0.6299, 0.85, 0.6301, 0.8079, 0.6436, 0.8103, 0.6736, 0.7155, 0.6601, 0.7189, 0.6602, 0.6651, 0.6738, 0.6686, 0.6875, 0.662, 0.6789, 0.671, 0.6738, 0.6686, 0.6875, 0.662, 0.6788, 0.7132, 0.6873, 0.7223, 0.6873, 0.7223, 0.6736, 0.7155, 0.6923, 0.7108, 0.6788, 0.7132, 0.6789, 0.671, 0.6924, 0.6734, 0.6257, 0.5784, 0.6121, 0.5818, 0.6123, 0.528, 0.6258, 0.5315, 0.6395, 0.5248, 0.6309, 0.5339, 0.6258, 0.5315, 0.6395, 0.5248, 0.6308, 0.576, 0.6393, 0.5851, 0.6393, 0.5851, 0.6257, 0.5784, 0.6443, 0.5737, 0.6308, 0.576, 0.6309, 0.5339, 0.6445, 0.5363, 0.7733, 0.09568, 0.7869, 0.09674, 0.7867, 0.1436, 0.7732, 0.1446, 0.8006, 0.0901, 0.792, 0.09916, 0.7869, 0.09674, 0.8006, 0.0901, 0.7919, 0.1413, 0.8004, 0.1504, 0.8004, 0.1504, 0.7867, 0.1436, 0.792, 0.09916, 0.8055, 0.1016, 0.8054, 0.139, 0.7919, 0.1413, 0.7729, 0.2327, 0.7864, 0.2337, 0.7863, 0.2806, 0.7727, 0.2816, 0.8001, 0.2271, 0.7915, 0.2361, 0.7864, 0.2337, 0.8001, 0.2271, 0.7914, 0.2783, 0.7999, 0.2874, 0.7999, 0.2874, 0.7863, 0.2806, 0.7915, 0.2361, 0.8051, 0.2385, 0.805, 0.276, 0.7914, 0.2783, 0.7724, 0.3696, 0.786, 0.3707, 0.7858, 0.4176, 0.7722, 0.4185, 0.7997, 0.364, 0.7911, 0.3731, 0.786, 0.3707, 0.7997, 0.364, 0.7909, 0.4152, 0.7994, 0.4243, 0.7994, 0.4243, 0.7858, 0.4176, 0.7911, 0.3731, 0.8046, 0.3755, 0.8045, 0.4129, 0.7909, 0.4152, 0.7455, 0.8594, 0.7554, 0.8583, 0.7575, 0.8607, 0.7393, 0.8594, 0.7411, 0.848, 0.7455, 0.8594, 0.6385, 0.8591, 0.6435, 0.8477, 0.7556, 0.8004, 0.7457, 0.7991, 0.7395, 0.7991, 0.7577, 0.798, 0.7457, 0.7991, 0.7412, 0.8106, 0.6436, 0.8103, 0.6386, 0.7988, 0.7459, 0.7224, 0.7558, 0.7213, 0.7579, 0.7237, 0.7398, 0.7224, 0.7415, 0.711, 0.7459, 0.7224, 0.6873, 0.7223, 0.6923, 0.7108, 0.756, 0.6634, 0.7461, 0.6622, 0.74, 0.6621, 0.7581, 0.661, 0.7461, 0.6622, 0.7417, 0.6736, 0.6924, 0.6734, 0.6875, 0.662, 0.7463, 0.5855, 0.7563, 0.5843, 0.7583, 0.5867, 0.7402, 0.5854, 0.742, 0.574, 0.7463, 0.5855, 0.6393, 0.5851, 0.6443, 0.5737, 0.7564, 0.5264, 0.7465, 0.5252, 0.7404, 0.5252, 0.7585, 0.524, 0.7465, 0.5252, 0.7421, 0.5366, 0.6445, 0.5363, 0.6395, 0.5248, 0.9175, 0.09169, 0.9076, 0.09042, 0.9014, 0.09041, 0.9196, 0.08929, 0.9076, 0.09042, 0.9031, 0.1019, 0.8055, 0.1016, 0.8006, 0.0901, 0.9074, 0.1507, 0.9173, 0.1496, 0.9194, 0.152, 0.9012, 0.1507, 0.903, 0.1393, 0.9074, 0.1507, 0.8004, 0.1504, 0.8054, 0.139, 0.9171, 0.2287, 0.9071, 0.2274, 0.901, 0.2274, 0.9192, 0.2263, 0.9071, 0.2274, 0.9027, 0.2388, 0.8051, 0.2385, 0.8001, 0.2271, 0.9069, 0.2877, 0.9169, 0.2866, 0.9189, 0.2889, 0.9008, 0.2877, 0.9026, 0.2763, 0.9069, 0.2877, 0.7999, 0.2874, 0.805, 0.276, 0.9166, 0.3656, 0.9066, 0.3644, 0.9005, 0.3644, 0.9187, 0.3632, 0.9066, 0.3644, 0.9022, 0.3758, 0.8046, 0.3755, 0.7997, 0.364, 0.9064, 0.4247, 0.9164, 0.4235, 0.9185, 0.4259, 0.9003, 0.4246, 0.9021, 0.4132, 0.9064, 0.4247, 0.7994, 0.4243, 0.8045, 0.4129, 0.304, 0.4232, 0.3072, 0.4334, 0.1024, 0.434, 0.1055, 0.4238, 0.307, 0.3755, 0.3039, 0.3857, 0.1054, 0.3863, 0.1022, 0.3761, 0.3036, 0.2862, 0.3068, 0.2964, 0.1019, 0.297, 0.1051, 0.2868, 0.3066, 0.2385, 0.3035, 0.2488, 0.1049, 0.2494, 0.1018, 0.2391, 0.3032, 0.1492, 0.3064, 0.1594, 0.1015, 0.1601, 0.1046, 0.1498, 0.3062, 0.1015, 0.3031, 0.1118, 0.1045, 0.1124, 0.1013, 0.1022, 0.7412, 0.8106, 0.7491, 0.8106, 0.7489, 0.848, 0.7411, 0.848, 0.7417, 0.6736, 0.7495, 0.6736, 0.7494, 0.711, 0.7415, 0.711, 0.7421, 0.5366, 0.7499, 0.5366, 0.7498, 0.5741, 0.742, 0.574, 0.9109, 0.1393, 0.903, 0.1393, 0.9031, 0.1019, 0.911, 0.1019, 0.9104, 0.2763, 0.9026, 0.2763, 0.9027, 0.2388, 0.9105, 0.2389, 0.91, 0.4133, 0.9021, 0.4132, 0.9022, 0.3758, 0.9101, 0.3759, 0.3244, 0.963, 0.3245, 0.9523, 0.3316, 0.9523, 0.3315, 0.963, 0.3244, 0.7354, 0.3245, 0.7247, 0.3316, 0.7247, 0.3315, 0.7354, 0.6017, 0.9316, 0.601, 0.9212, 0.608, 0.9212, 0.6087, 0.9316, 0.7621, 0.4387, 0.7622, 0.4179, 0.7722, 0.4185, 0.7722, 0.4357, 0.7624, 0.3702, 0.7624, 0.3495, 0.7725, 0.3525, 0.7724, 0.3696, 0.7626, 0.3017, 0.7627, 0.281, 0.7727, 0.2816, 0.7726, 0.2987, 0.7628, 0.2332, 0.7629, 0.2125, 0.7729, 0.2155, 0.7729, 0.2327, 0.7631, 0.1647, 0.7631, 0.144, 0.7732, 0.1446, 0.7731, 0.1617, 0.7633, 0.09623, 0.7633, 0.0755, 0.7734, 0.07856, 0.7733, 0.09568, 0.6022, 0.531, 0.6023, 0.5103, 0.6123, 0.5133, 0.6123, 0.528, 0.6022, 0.5995, 0.6021, 0.5788, 0.6121, 0.5818, 0.6156, 0.5965, 0.6039, 0.6686, 0.6038, 0.6466, 0.6535, 0.6504, 0.6602, 0.6651, 0.6035, 0.7371, 0.6038, 0.7151, 0.6601, 0.7189, 0.6532, 0.7336, 0.6014, 0.8049, 0.6017, 0.7842, 0.615, 0.7873, 0.6114, 0.802, 0.6012, 0.8734, 0.6012, 0.8527, 0.6112, 0.8558, 0.6112, 0.8704, 0.09666, 0.04027, 0.08478, 0.04031, 0.09663, 0.02839, 0.3105, 0.03962, 0.3105, 0.02774, 0.3224, 0.03958, 0.3119, 0.4953, 0.3238, 0.4952, 0.3119, 0.5072, 0.09806, 0.4959, 0.0981, 0.5078, 0.08618, 0.496, 0.2665, 0.5173, 0.2554, 0.5281, 0.2555, 0.5092, 0.2622, 0.5078, 0.9221, 0.353, 0.9187, 0.3632, 0.9005, 0.3644, 0.9143, 0.3529, 0.5974, 0.472, 0.5863, 0.4828, 0.5864, 0.4639, 0.5931, 0.4625, 0.9226, 0.216, 0.9192, 0.2263, 0.901, 0.2274, 0.9147, 0.216, 0.5974, 0.4923, 0.5863, 0.5031, 0.5864, 0.4842, 0.5931, 0.4828, 0.923, 0.07904, 0.9196, 0.08929, 0.9014, 0.09041, 0.9152, 0.07899, 0.762, 0.5138, 0.7585, 0.524, 0.7404, 0.5252, 0.7541, 0.5138, 0.3108, 0.5485, 0.2998, 0.5593, 0.2998, 0.5404, 0.3066, 0.539, 0.7616, 0.6508, 0.7581, 0.661, 0.74, 0.6621, 0.7537, 0.6507, 0.23, 0.5485, 0.219, 0.5593, 0.219, 0.5404, 0.2258, 0.539, 0.7611, 0.7877, 0.7577, 0.798, 0.7395, 0.7991, 0.7533, 0.7877, 0.2665, 0.5376, 0.2554, 0.5484, 0.2555, 0.5295, 0.2622, 0.5281, 0.8081, 0.497, 0.7697, 0.4969, 0.769, 0.4864, 0.7897, 0.4865, 0.3522, 0.9629, 0.3315, 0.963, 0.3316, 0.9523, 0.37, 0.9522, 0.3522, 0.7353, 0.3315, 0.7354, 0.3316, 0.7247, 0.37, 0.7246, 0.6471, 0.9317, 0.6087, 0.9316, 0.608, 0.9212, 0.6287, 0.9213, 0.7858, 0.4176, 0.7868, 0.4357, 0.7722, 0.4357, 0.7722, 0.4185, 0.7871, 0.3526, 0.786, 0.3707, 0.7724, 0.3696, 0.7725, 0.3525, 0.7863, 0.2806, 0.7873, 0.2987, 0.7726, 0.2987, 0.7727, 0.2816, 0.7875, 0.2156, 0.7864, 0.2337, 0.7729, 0.2327, 0.7729, 0.2155, 0.7867, 0.1436, 0.7877, 0.1618, 0.7731, 0.1617, 0.7732, 0.1446, 0.788, 0.0786, 0.7869, 0.09674, 0.7733, 0.09568, 0.7734, 0.07856, 0.6269, 0.5134, 0.6258, 0.5315, 0.6123, 0.528, 0.6123, 0.5133, 0.6257, 0.5784, 0.6335, 0.5966, 0.6156, 0.5965, 0.6121, 0.5818, 0.6714, 0.6505, 0.6738, 0.6686, 0.6602, 0.6651, 0.6535, 0.6504, 0.6736, 0.7155, 0.6711, 0.7336, 0.6532, 0.7336, 0.6601, 0.7189, 0.6329, 0.7873, 0.6249, 0.8055, 0.6114, 0.802, 0.615, 0.7873, 0.6248, 0.8524, 0.6258, 0.8705, 0.6112, 0.8704, 0.6112, 0.8558, 0.6301, 0.8079, 0.6386, 0.7988, 0.6436, 0.8103, 0.6299, 0.85, 0.6435, 0.8477, 0.6385, 0.8591, 0.6789, 0.671, 0.6875, 0.662, 0.6924, 0.6734, 0.6788, 0.7132, 0.6923, 0.7108, 0.6873, 0.7223, 0.6309, 0.5339, 0.6395, 0.5248, 0.6445, 0.5363, 0.6308, 0.576, 0.6443, 0.5737, 0.6393, 0.5851, 0.7919, 0.1413, 0.8054, 0.139, 0.8004, 0.1504, 0.792, 0.09916, 0.8006, 0.0901, 0.8055, 0.1016, 0.7914, 0.2783, 0.805, 0.276, 0.7999, 0.2874, 0.7915, 0.2361, 0.8001, 0.2271, 0.8051, 0.2385, 0.7909, 0.4152, 0.8045, 0.4129, 0.7994, 0.4243, 0.7911, 0.3731, 0.7997, 0.364, 0.8046, 0.3755, 0.7455, 0.8594, 0.7411, 0.848, 0.7489, 0.848, 0.7554, 0.8583, 0.7556, 0.8004, 0.7491, 0.8106, 0.7412, 0.8106, 0.7457, 0.7991, 0.7459, 0.7224, 0.7415, 0.711, 0.7494, 0.711, 0.7558, 0.7213, 0.756, 0.6634, 0.7495, 0.6736, 0.7417, 0.6736, 0.7461, 0.6622, 0.7463, 0.5855, 0.742, 0.574, 0.7498, 0.5741, 0.7563, 0.5843, 0.7564, 0.5264, 0.7499, 0.5366, 0.7421, 0.5366, 0.7465, 0.5252, 0.9175, 0.09169, 0.911, 0.1019, 0.9031, 0.1019, 0.9076, 0.09042, 0.9074, 0.1507, 0.903, 0.1393, 0.9109, 0.1393, 0.9173, 0.1496, 0.9171, 0.2287, 0.9105, 0.2389, 0.9027, 0.2388, 0.9071, 0.2274, 0.9069, 0.2877, 0.9026, 0.2763, 0.9104, 0.2763, 0.9169, 0.2866, 0.9166, 0.3656, 0.9101, 0.3759, 0.9022, 0.3758, 0.9066, 0.3644, 0.9064, 0.4247, 0.9021, 0.4132, 0.91, 0.4133, 0.9164, 0.4235, 0.7868, 0.4357, 0.7858, 0.4176, 0.7994, 0.4243, 0.786, 0.3707, 0.7871, 0.3526, 0.7997, 0.364, 0.7873, 0.2987, 0.7863, 0.2806, 0.7999, 0.2874, 0.7864, 0.2337, 0.7875, 0.2156, 0.8001, 0.2271, 0.7877, 0.1618, 0.7867, 0.1436, 0.8004, 0.1504, 0.7869, 0.09674, 0.788, 0.0786, 0.8006, 0.0901, 0.6258, 0.5315, 0.6269, 0.5134, 0.6395, 0.5248, 0.6335, 0.5966, 0.6257, 0.5784, 0.6393, 0.5851, 0.6738, 0.6686, 0.6714, 0.6505, 0.6875, 0.662, 0.6711, 0.7336, 0.6736, 0.7155, 0.6873, 0.7223, 0.6249, 0.8055, 0.6329, 0.7873, 0.6386, 0.7988, 0.6258, 0.8705, 0.6248, 0.8524, 0.6385, 0.8591, 0.3308, 0.5079, 0.3693, 0.5078, 0.3593, 0.5872, 0.3413, 0.5873, 0.37, 0.7246, 0.3316, 0.7247, 0.3415, 0.6452, 0.3595, 0.6452, 0.37, 0.9522, 0.3316, 0.9523, 0.3415, 0.8728, 0.3595, 0.8728, 0.3308, 0.7355, 0.3693, 0.7354, 0.3593, 0.8148, 0.3413, 0.8149, 0.3316, 0.7247, 0.3308, 0.5079, 0.3413, 0.5873, 0.3415, 0.6452, 0.3316, 0.9523, 0.3308, 0.7355, 0.3413, 0.8149, 0.3415, 0.8728, 0.3693, 0.5078, 0.37, 0.7246, 0.3595, 0.6452, 0.3593, 0.5872, 0.3693, 0.7354, 0.37, 0.9522, 0.3595, 0.8728, 0.3593, 0.8148, 0.3593, 0.8148, 0.3595, 0.8728, 0.3455, 0.8718, 0.3453, 0.8168, 0.3593, 0.5872, 0.3595, 0.6452, 0.3455, 0.6442, 0.3453, 0.5892, 0.3236, 0.5078, 0.3238, 0.5657, 0.311, 0.5639, 0.3108, 0.5089, 0.2188, 0.5078, 0.219, 0.5658, 0.2063, 0.5639, 0.2061, 0.5089, 0.5745, 0.476, 0.5863, 0.4625, 0.5863, 0.481, 0.5751, 0.4937, 0.3108, 0.539, 0.299, 0.5256, 0.2996, 0.5078, 0.3108, 0.5206, 0.5745, 0.4937, 0.5627, 0.4803, 0.5633, 0.4625, 0.5745, 0.4753, 0.219, 0.5213, 0.2308, 0.5078, 0.2308, 0.5263, 0.2196, 0.539, 0.3455, 0.8718, 0.3285, 0.8718, 0.3283, 0.8168, 0.3453, 0.8168, 0.3283, 0.5892, 0.3453, 0.5892, 0.3455, 0.6442, 0.3285, 0.6442, 0.7627, 0.4968, 0.762, 0.4864, 0.769, 0.4864, 0.7697, 0.4969, 0.5613, 0.4975, 0.5509, 0.5078, 0.5329, 0.4852, 0.5416, 0.4758, 0.325, 0.1066, 0.325, 0.08583, 0.3447, 0.103, 0.3447, 0.1218, 0.3248, 0.175, 0.3248, 0.1543, 0.3445, 0.165, 0.3445, 0.1838, 0.3246, 0.2442, 0.3247, 0.2222, 0.3444, 0.2265, 0.3443, 0.2464, 0.3244, 0.3127, 0.3245, 0.2907, 0.3442, 0.2885, 0.3441, 0.3085, 0.3241, 0.3805, 0.3242, 0.3598, 0.344, 0.3511, 0.3439, 0.3699, 0.3239, 0.449, 0.324, 0.4283, 0.3438, 0.4132, 0.3437, 0.4319, 0.5625, 0.08656, 0.5625, 0.1073, 0.5427, 0.1224, 0.5427, 0.1036, 0.5623, 0.155, 0.5623, 0.1758, 0.5425, 0.1844, 0.5426, 0.1657, 0.5621, 0.2235, 0.5621, 0.2443, 0.5423, 0.2465, 0.5424, 0.2277, 0.5619, 0.292, 0.5619, 0.3128, 0.5421, 0.3085, 0.5422, 0.2897, 0.5617, 0.3605, 0.5616, 0.3812, 0.5419, 0.3705, 0.542, 0.3517, 0.5615, 0.429, 0.5614, 0.4497, 0.5417, 0.4325, 0.5418, 0.4138, 0.3252, 0.03807, 0.3356, 0.02774, 0.3535, 0.0504, 0.3449, 0.05976, 0.5524, 0.0284, 0.5627, 0.0388, 0.5429, 0.06036, 0.5343, 0.05095, 0.3341, 0.5072, 0.3238, 0.4968, 0.3436, 0.4752, 0.3522, 0.4846, 0.325, 0.08583, 0.3252, 0.03807, 0.3449, 0.05976, 0.3447, 0.103, 0.3248, 0.1543, 0.325, 0.1066, 0.3447, 0.1218, 0.3445, 0.165, 0.3247, 0.2222, 0.3248, 0.175, 0.3445, 0.1838, 0.3444, 0.2265, 0.3245, 0.2907, 0.3246, 0.2442, 0.3443, 0.2464, 0.3442, 0.2885, 0.3242, 0.3598, 0.3244, 0.3127, 0.3441, 0.3085, 0.344, 0.3511, 0.324, 0.4283, 0.3241, 0.3805, 0.3439, 0.3699, 0.3438, 0.4132, 0.3238, 0.4968, 0.3239, 0.449, 0.3437, 0.4319, 0.3436, 0.4752, 0.5627, 0.0388, 0.5625, 0.08656, 0.5427, 0.1036, 0.5429, 0.06036, 0.5625, 0.1073, 0.5623, 0.155, 0.5426, 0.1657, 0.5427, 0.1224, 0.5623, 0.1758, 0.5621, 0.2235, 0.5424, 0.2277, 0.5425, 0.1844, 0.5621, 0.2443, 0.5619, 0.292, 0.5422, 0.2897, 0.5423, 0.2465, 0.5619, 0.3128, 0.5617, 0.3605, 0.542, 0.3517, 0.5421, 0.3085, 0.5616, 0.3812, 0.5615, 0.429, 0.5418, 0.4138, 0.5419, 0.3705, 0.5614, 0.4497, 0.5613, 0.4975, 0.5416, 0.4758, 0.5417, 0.4325, 0.3356, 0.02774, 0.5524, 0.0284, 0.5343, 0.05095, 0.3535, 0.0504, 0.5509, 0.5078, 0.3341, 0.5072, 0.3522, 0.4846, 0.5329, 0.4852, 0.5958, 0.6893, 0.5954, 0.8699, 0.4756, 0.8696, 0.4761, 0.6889, 0.5958, 0.5082, 0.5954, 0.6889, 0.4756, 0.6885, 0.4761, 0.5078, 0.08555, 0.5608, 0.08542, 0.5176, 0.2048, 0.5172, 0.205, 0.5605, 0.08574, 0.6229, 0.08561, 0.5796, 0.205, 0.5792, 0.2052, 0.6225, 0.08593, 0.6849, 0.0858, 0.6416, 0.2052, 0.6413, 0.2053, 0.6845, 0.08611, 0.7469, 0.08598, 0.7037, 0.2054, 0.7033, 0.2055, 0.7466, 0.0863, 0.8089, 0.08617, 0.7657, 0.2056, 0.7653, 0.2057, 0.8086, 0.08649, 0.871, 0.08636, 0.8277, 0.2058, 0.8274, 0.2059, 0.8706, 0.08668, 0.933, 0.08655, 0.8898, 0.206, 0.8894, 0.2061, 0.9326, 0.7638, 0.9225, 0.7637, 0.8793, 0.8831, 0.8789, 0.8832, 0.9222, 0.7636, 0.8605, 0.7635, 0.8172, 0.8829, 0.8169, 0.883, 0.8601, 0.7637, 0.7985, 0.765, 0.7558, 0.8844, 0.7554, 0.8831, 0.7981, 0.7652, 0.7358, 0.765, 0.6937, 0.8844, 0.6934, 0.8846, 0.7355, 0.7648, 0.6738, 0.7632, 0.6311, 0.8826, 0.6308, 0.8842, 0.6734, 0.7629, 0.6124, 0.7628, 0.5691, 0.8822, 0.5687, 0.8823, 0.612, 0.7628, 0.5503, 0.7626, 0.5071, 0.882, 0.5067, 0.8822, 0.55, 0.7632, 0.9319, 0.7638, 0.9225, 0.8832, 0.9222, 0.8826, 0.9315, 0.0861, 0.9424, 0.08668, 0.933, 0.2061, 0.9326, 0.2055, 0.942, 0.7626, 0.5071, 0.762, 0.4977, 0.8814, 0.4973, 0.882, 0.5067, 0.08561, 0.5796, 0.08555, 0.5608, 0.205, 0.5605, 0.205, 0.5792, 0.0858, 0.6416, 0.08574, 0.6229, 0.2052, 0.6225, 0.2052, 0.6413, 0.08598, 0.7037, 0.08593, 0.6849, 0.2053, 0.6845, 0.2054, 0.7033, 0.08617, 0.7657, 0.08611, 0.7469, 0.2055, 0.7466, 0.2056, 0.7653, 0.08636, 0.8277, 0.0863, 0.8089, 0.2057, 0.8086, 0.2058, 0.8274, 0.08655, 0.8898, 0.08649, 0.871, 0.2059, 0.8706, 0.206, 0.8894, 0.7637, 0.8793, 0.7636, 0.8605, 0.883, 0.8601, 0.8831, 0.8789, 0.7635, 0.8172, 0.7637, 0.7985, 0.8831, 0.7981, 0.8829, 0.8169, 0.765, 0.7558, 0.7652, 0.7358, 0.8846, 0.7355, 0.8844, 0.7554, 0.765, 0.6937, 0.7648, 0.6738, 0.8842, 0.6734, 0.8844, 0.6934, 0.7632, 0.6311, 0.7629, 0.6124, 0.8823, 0.612, 0.8826, 0.6308, 0.7628, 0.5691, 0.7628, 0.5503, 0.8822, 0.55, 0.8822, 0.5687, 0.08542, 0.5176, 0.08478, 0.5082, 0.2042, 0.5078, 0.2048, 0.5172, 0.752, 0.02774, 0.7607, 0.0371, 0.5627, 0.0377, 0.5713, 0.02829, 0.7607, 0.0371, 0.7608, 0.08035, 0.5628, 0.08096, 0.5627, 0.0377, 0.7608, 0.08035, 0.7609, 0.09913, 0.5629, 0.09974, 0.5628, 0.08096, 0.7609, 0.09913, 0.761, 0.1424, 0.563, 0.143, 0.5629, 0.09974, 0.761, 0.1424, 0.7611, 0.1612, 0.5631, 0.1618, 0.563, 0.143, 0.7611, 0.1612, 0.7612, 0.2044, 0.5632, 0.2044, 0.5631, 0.1618, 0.7612, 0.2044, 0.7613, 0.2232, 0.5633, 0.2244, 0.5632, 0.2044, 0.7613, 0.2232, 0.7614, 0.2664, 0.5634, 0.2665, 0.5633, 0.2244, 0.7614, 0.2664, 0.7615, 0.2852, 0.5635, 0.2864, 0.5634, 0.2665, 0.7615, 0.2852, 0.7616, 0.3285, 0.5636, 0.3291, 0.5635, 0.2864, 0.7616, 0.3285, 0.7617, 0.3472, 0.5636, 0.3479, 0.5636, 0.3291, 0.7617, 0.3472, 0.7618, 0.3905, 0.5638, 0.3911, 0.5636, 0.3479, 0.7618, 0.3905, 0.7618, 0.4093, 0.5638, 0.4099, 0.5638, 0.3911, 0.7618, 0.4093, 0.762, 0.4525, 0.564, 0.4531, 0.5638, 0.4099, 0.762, 0.4525, 0.7534, 0.462, 0.5726, 0.4625, 0.564, 0.4531, 0.2493, 0.5657, 0.2493, 0.5556, 0.2552, 0.5595, 0.2553, 0.5656, 0.5806, 0.4937, 0.5806, 0.5038, 0.5747, 0.5038, 0.5747, 0.4977, 0.5686, 0.4937, 0.5687, 0.5038, 0.5627, 0.5038, 0.5627, 0.4977, 0.5746, 0.4937, 0.5746, 0.5038, 0.5687, 0.5038, 0.5687, 0.4977, 0.2805, 0.5568, 0.2804, 0.5078, 0.2863, 0.5078, 0.2865, 0.5567, 0.2373, 0.5568, 0.2371, 0.5078, 0.243, 0.5078, 0.2432, 0.5567, 0.2745, 0.5657, 0.2745, 0.5556, 0.2804, 0.5595, 0.2804, 0.5657, 0.2433, 0.5568, 0.2432, 0.5078, 0.2491, 0.5078, 0.2493, 0.5567, 0.2605, 0.5585, 0.2605, 0.5484, 0.2665, 0.5523, 0.2665, 0.5585, 0.2371, 0.5567, 0.231, 0.5562, 0.2308, 0.5084, 0.237, 0.5078, 0.2927, 0.5567, 0.2866, 0.5562, 0.2865, 0.5084, 0.2926, 0.5078, 0.299, 0.5567, 0.2929, 0.5562, 0.2927, 0.5084, 0.2989, 0.5078, 0.6005, 0.5103, 0.6006, 0.558, 0.5975, 0.558, 0.5974, 0.5103, 0.6005, 0.4625, 0.6006, 0.5103, 0.5975, 0.5103, 0.5974, 0.4625, 0.2585, 0.5484, 0.2587, 0.5962, 0.2556, 0.5962, 0.2554, 0.5484, 0.2741, 0.5078, 0.2742, 0.5556, 0.2682, 0.5556, 0.2681, 0.5078, 0.5806, 0.5038, 0.5806, 0.5069, 0.5747, 0.5038, 0.2804, 0.5556, 0.2744, 0.5556, 0.2742, 0.5078, 0.2802, 0.5078, 0.2745, 0.5657, 0.2804, 0.5657, 0.2744, 0.5688, 0.5687, 0.5038, 0.5687, 0.5069, 0.5627, 0.5038, 0.2553, 0.5556, 0.2493, 0.5556, 0.2494, 0.5078, 0.2554, 0.5078, 0.5746, 0.5038, 0.5747, 0.5069, 0.5687, 0.5038, 0.2605, 0.5585, 0.2665, 0.5585, 0.2605, 0.5616])
me_cube.use_remesh_preserve_volume = False
me_cube.use_remesh_preserve_attributes = False
me_cube.use_mirror_vertex_groups = False
me_cube.update()

# ---- objects
ob_deckel = bpy.data.objects.new('Deckel', me_cube_001)
ob_kiste = bpy.data.objects.new('kiste', me_cube)

# ---- transforms, parenting, visibility, modifiers, constraints
ob_deckel.location = (-5.96e-07, -1.025, 1.346)
ob_deckel.rotation_euler = (1.571, 0.0, 0.0)
ob_deckel.lineart.crease_threshold = 0.0
ob_kiste.location = (0.0, 0.0, 0.0)
ob_kiste.lineart.crease_threshold = 0.0

# ---- collection membership
col_collection_1.objects.link(ob_deckel)
col_collection_1.objects.link(ob_kiste)

# ---- scene / render settings (as saved in the file)
scene.frame_start = 0; scene.frame_end = 100; scene.frame_set(20)
scene.render.engine = 'BLENDER_EEVEE_NEXT'
scene.render.image_settings.color_mode = 'RGB'
scene.render.image_settings.compression = 90
scene.render.resolution_percentage = 50
scene.render.dither_intensity = 0.0
scene.render.use_bake_selected_to_active = True
scene.render.bake_margin = 2
scene.render.bake_bias = 0.0
scene.cycles.use_denoising = False
scene.cycles.samples = 10
scene.cycles.sampling_pattern = 'TABULATED_SOBOL'
scene.cycles.light_sampling_threshold = 0.0
scene.cycles.use_adaptive_sampling = False
scene.cycles.use_light_tree = False
scene.cycles.blur_glossy = 0.0
scene.cycles.volume_bounces = 1
scene.cycles.pixel_filter_type = 'GAUSSIAN'
scene.cycles.sample_clamp_indirect = 0.0
scene.view_settings.view_transform = 'Standard'
bpy.context.view_layer.update()

# ---- added for rendering (the .blend has no active camera and no usable light): camera, sun
cam_auto = bpy.data.cameras.new('AutoCamera')
cam_auto.lens = 50.0
cam_auto.sensor_width = 36.0
cam_auto.clip_end = 1000.0
ob_auto_camera = bpy.data.objects.new('AutoCamera', cam_auto)
scene.collection.objects.link(ob_auto_camera)
ob_auto_camera.location = (5.46016, -6.89189, 6.05343)
ob_auto_camera.rotation_euler = (1.09748, -7.21219e-08, 0.694738)
scene.camera = ob_auto_camera
light_auto_sun = bpy.data.lights.new('AutoSun', 'SUN')
light_auto_sun.energy = 3.0
light_auto_sun.angle = 0.0523599
ob_auto_sun = bpy.data.objects.new('AutoSun', light_auto_sun)
scene.collection.objects.link(ob_auto_sun)
ob_auto_sun.rotation_euler = (0.872665, 0.174533, 0.523599)
bpy.context.view_layer.update()
